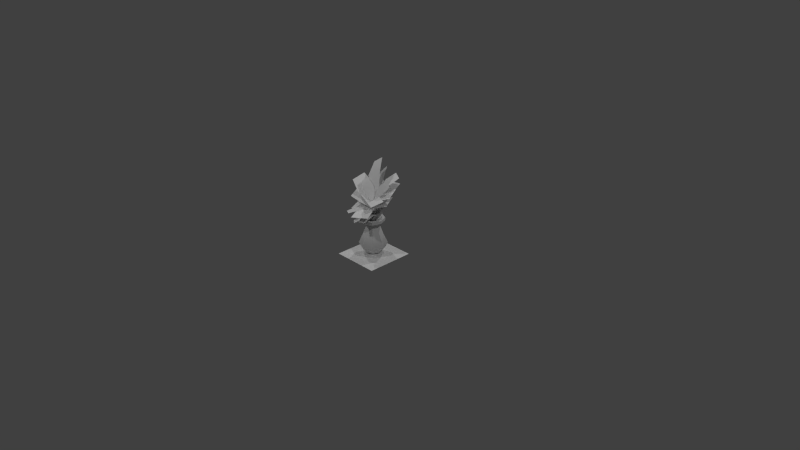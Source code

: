 # Source: planthopes.blend  (saved by Blender 2.70.0; exported with 4.5.12 LTS)
import bpy
from mathutils import Matrix  # noqa: F401  (used for matrix-valued properties, if any)

bpy.ops.wm.read_factory_settings(use_empty=True)
scene = bpy.context.scene
scene.name = 'Scene'

# ---- collections
col_collection_1 = bpy.data.collections.new('Collection 1'); scene.collection.children.link(col_collection_1)

# ---- materials (node trees are filled in below, after node groups)
mat_diffuse_001 = bpy.data.materials.new('DIFFUSE.001')
mat_diffuse_001.alpha_threshold = 0.0
mat_diffuse_001.use_transparent_shadow = False
mat_diffuse_001.specular_color = (0.1, 0.1, 0.1)
mat_diffuse_001.roughness = 0.5
mat_diffuse_001.line_color = (0.0, 0.0, 0.0, 1.0)
mat_diffuse = bpy.data.materials.new('DIFFUSE')
mat_diffuse.alpha_threshold = 0.0
mat_diffuse.use_transparent_shadow = False
mat_diffuse.specular_color = (0.1, 0.1, 0.1)
mat_diffuse.roughness = 0.5
mat_diffuse.line_color = (0.0, 0.0, 0.0, 1.0)

# ---- material node trees

# ---- world
world_world = bpy.data.worlds.new('World'); scene.world = world_world
world_world.color = (0.05088, 0.05088, 0.05088)
world_world.use_sun_shadow = False
world_world.sun_shadow_jitter_overblur = 0.0
world_world.cycles.sampling_method = 'NONE'
world_world.cycles.sample_map_resolution = 256
world_world.light_settings.ao_factor = 1.75

# ---- cameras
cam_camera = bpy.data.cameras.new('Camera')
cam_camera.clip_end = 100.0
cam_camera.lens = 35.0
cam_camera.sensor_width = 32.0
cam_camera.sensor_height = 18.0
cam_camera.ortho_scale = 7.314
cam_camera.dof.focus_distance = 0.0
cam_camera.dof.aperture_fstop = 128.0

# ---- lights
light_lamp_003 = bpy.data.lights.new('Lamp.003', 'POINT')
light_lamp_003.transmission_factor = 0.0
light_lamp_003.cutoff_distance = 30.0
light_lamp_003.energy = 100.0
light_lamp_003.shadow_buffer_clip_start = 1.001
light_lamp_003.shadow_soft_size = 0.1
light_lamp_003.shadow_maximum_resolution = 0.006
light_lamp_003.use_absolute_resolution = True
light_lamp_003.cycles.use_multiple_importance_sampling = False
light_lamp_002 = bpy.data.lights.new('Lamp.002', 'POINT')
light_lamp_002.transmission_factor = 0.0
light_lamp_002.cutoff_distance = 30.0
light_lamp_002.energy = 100.0
light_lamp_002.shadow_buffer_clip_start = 1.001
light_lamp_002.shadow_soft_size = 0.1
light_lamp_002.shadow_maximum_resolution = 0.006
light_lamp_002.use_absolute_resolution = True
light_lamp_002.cycles.use_multiple_importance_sampling = False
light_lamp_001 = bpy.data.lights.new('Lamp.001', 'POINT')
light_lamp_001.transmission_factor = 0.0
light_lamp_001.cutoff_distance = 30.0
light_lamp_001.energy = 100.0
light_lamp_001.shadow_buffer_clip_start = 1.001
light_lamp_001.shadow_soft_size = 0.1
light_lamp_001.shadow_maximum_resolution = 0.006
light_lamp_001.use_absolute_resolution = True
light_lamp_001.cycles.use_multiple_importance_sampling = False
light_lamp = bpy.data.lights.new('Lamp', 'POINT')
light_lamp.transmission_factor = 0.0
light_lamp.cutoff_distance = 30.0
light_lamp.energy = 100.0
light_lamp.shadow_buffer_clip_start = 1.001
light_lamp.shadow_soft_size = 0.1
light_lamp.shadow_maximum_resolution = 0.006
light_lamp.use_absolute_resolution = True
light_lamp.cycles.use_multiple_importance_sampling = False

# ---- meshes
me_s4studio_mesh_1 = bpy.data.meshes.new('s4studio_mesh_1')
me_s4studio_mesh_1.from_pydata([(-0.01355, 0.03949, 0.6872), (-0.0094, 0.03302, 0.6788), (0.08027, 0.01831, 0.7397), (0.04688, 0.02509, 0.7102), (0.08027, 0.01831, 0.7397), (0.04108, 0.03302, 0.726), (0.08027, 0.01831, 0.7397), (0.04663, 0.03754, 0.7153), (0.04138, 0.02057, 0.7209), (-0.002075, 0.03894, 0.6647), (-0.002075, 0.03894, 0.6647), (-0.002442, 0.05536, 0.6714), (-0.01355, 0.03949, 0.6872), (-0.0094, 0.03302, 0.6788), (0.04108, 0.03302, 0.726), (-0.002442, 0.05536, 0.6714), (0.04663, 0.03754, 0.7153), (0.04688, 0.02509, 0.7102), (0.04138, 0.02057, 0.7209), (0.08027, 0.01831, 0.7397), (-0.004029, 0.01148, 0.4148), (-0.002869, 0.03235, 0.4149), (0.01685, 0.03119, 0.4175), (0.01685, 0.03119, 0.4175), (0.01691, 0.01428, 0.4181), (-0.002869, 0.03235, 0.4149), (0.005188, -0.006348, 0.4436), (-0.004029, 0.01148, 0.4148), (0.03247, 0.06672, 0.7736), (0.01691, 0.01428, 0.4181), (0.02783, 0.06189, 0.6249), (0.03247, 0.06672, 0.7736), (0.01495, 0.07709, 0.6231), (0.01416, 0.06263, 0.623), (0.02863, 0.07636, 0.6249), (0.01495, 0.07709, 0.6231), (0.03247, 0.06672, 0.7736), (0.01416, 0.06263, 0.623), (0.03247, 0.06672, 0.7736), (0.02783, 0.06189, 0.6249), (0.02863, 0.07636, 0.6249), (-0.01648, 0.02496, 0.4436), (-0.01648, 0.02496, 0.4436), (0.009339, 0.04883, 0.4436), (0.009339, 0.04883, 0.4436), (0.03101, 0.01752, 0.4436), (0.005188, -0.006348, 0.4436), (-0.009156, 0.08399, 0.8436), (0.03101, 0.01752, 0.4436), (0.01782, 0.03302, 0.6951), (-0.009156, 0.08399, 0.8436), (-0.01819, 0.03791, 0.6951), (-0.001709, 0.01734, 0.6951), (0.001404, 0.05353, 0.6951), (-0.01819, 0.03791, 0.6951), (-0.009156, 0.08399, 0.8436), (-0.001709, 0.01734, 0.6951), (0.03803, 0.0094, 0.5639), (-0.08802, 0.08783, 0.5267), (-0.1243, -0.0001831, 0.5267), (-0.08777, -0.08814, 0.5267), (0.04309, -0.001831, 0.5598), (0.03058, -0.007203, 0.5591), (0.05457, -0.0003052, 0.6222), (0.04309, -0.001831, 0.5598), (0.02899, 0.0141, 0.4292), (0.006775, 0.02155, 0.4333), (0.01318, 0.007325, 0.4282), (-0.08777, -0.08814, 0.5267), (0.08796, -0.08783, 0.5267), (-0.1112, -0.1116, 0.5271), (0.0002442, -0.1575, 0.5271), (0.01318, 0.007325, 0.4282), (0.01782, 0.03302, 0.6951), (0.001404, 0.05353, 0.6951), (-0.009156, 0.08399, 0.8436), (0.03803, 0.0094, 0.5639), (0.05457, -0.0003052, 0.6222), (0.02899, 0.0141, 0.4292), (0.01245, 0.03101, 0.4347), (0.02551, 0.00409, 0.5631), (0.05457, -0.0003052, 0.6222), (0.05457, -0.0003052, 0.6222), (0.03058, -0.007203, 0.5591), (0.0001831, -0.1244, 0.5267), (-0.1574, -0.0002442, 0.5271), (-0.1112, -0.1116, 0.5271), (-0.1243, -0.0001831, 0.5267), (0.006775, 0.02155, 0.4333), (0.01245, 0.03101, 0.4347), (-0.1574, -0.0002442, 0.5271), (0.02551, 0.00409, 0.5631), (-0.1115, 0.1112, 0.5271), (0.1114, -0.1112, 0.5271), (0.0001831, -0.1244, 0.5267), (0.1242, 0.0001831, 0.5267), (0.1574, 0.0002441, 0.5271), (0.1114, -0.1112, 0.5271), (0.08796, -0.08783, 0.5267), (0.1242, 0.0001831, 0.5267), (0.111, 0.1116, 0.5271), (0.08765, 0.08814, 0.5267), (0.1574, 0.0002441, 0.5271), (0.08765, 0.08814, 0.5267), (-0.0003052, 0.1575, 0.5271), (-0.0002442, 0.1244, 0.5267), (0.111, 0.1116, 0.5271), (-0.0003052, 0.1575, 0.5271), (-0.08802, 0.08783, 0.5267), (-0.0002442, 0.1244, 0.5267), (-0.1115, 0.1112, 0.5271), (-0.1271, -0.2872, 0.6356), (0.03681, -0.009156, 0.5999), (-0.2028, -0.2497, 0.6319), (-0.04651, -0.2045, 0.668), (-0.1571, -0.1498, 0.6626), (-0.05609, 0.04547, 0.6042), (0.1165, 0.3714, 0.9087), (0.1215, 0.2053, 0.8082), (-0.1104, 0.1961, 0.7919), (-0.0672, 0.3648, 0.8974), (0.06287, 0.07233, 0.5773), (-0.2246, 0.02674, 0.5685), (-0.2133, -0.06055, 0.5558), (-0.04846, 0.06842, 0.5704), (-0.0007325, -0.0636, 0.4877), (0.09009, 0.1735, 0.742), (-0.003418, 0.04779, 0.5086), (-0.07337, -0.07416, 0.5331), (-0.08979, 0.05323, 0.5516), (0.1633, 0.04413, 0.7225), (0.09809, 0.004395, 0.5726), (-0.08545, 0.2101, 0.7242), (-0.189, 0.1143, 0.6899), (-0.02551, 0.06043, 0.4352), (0.01923, 0.1262, 0.5929), (0.02197, -0.02356, 0.4225), (-0.002014, 0.05176, 0.6755), (0.04566, 0.05304, 0.427), (-0.0973, 0.02606, 0.5457), (0.01459, 0.1155, 0.5766), (-0.02155, -0.009156, 0.4047), (0.228, -0.08094, 0.6938), (0.1234, 0.05994, 0.6099), (0.2505, 0.05542, 0.7049), (0.04071, 0.03009, 0.4936), (0.02619, -0.05848, 0.4864), (0.2387, 0.1297, 0.8429), (0.1063, -0.07758, 0.5992), (0.2811, -0.01691, 0.7735), (0.1093, -0.06513, 0.7007), (0.06812, 0.08277, 0.7685), (0.02551, -0.04352, 0.6304), (0.3031, 0.01471, 0.8733), (0.07941, 0.1194, 0.8679), (0.2586, 0.1687, 0.9461), (-0.00824, 0.08216, 0.7429), (0.02069, -0.01788, 0.6956), (0.08832, 0.3294, 1.062), (0.1197, -0.01984, 0.8021), (0.2146, 0.2622, 1.046), (-0.04547, 0.06928, 0.8031), (0.1607, 0.1244, 0.963), (0.001587, 0.2346, 0.9783), (0.03888, 0.02167, 0.7869), (-0.1942, 0.3267, 0.9952), (-0.002381, 0.2167, 1.033), (-0.07593, 0.3317, 1.108), (-0.3286, -0.07142, 0.7387), (-0.2083, 0.1104, 0.7868), (-0.1615, -0.07728, 0.7173), (-0.01813, 0.08936, 0.6828), (-0.03784, -0.1652, 0.5356), (-0.0625, -0.034, 0.5373), (0.01556, -0.1052, 0.528), (0.1083, -0.3269, 0.6074), (-0.1434, 0.2107, 0.8986), (0.0362, 0.06672, 0.8183), (-0.03552, 0.06366, 0.7499), (-0.1993, 0.3559, 0.9555), (-0.07398, -0.02948, 0.6098), (-0.03876, -0.2088, 0.6958), (0.142, -0.1075, 0.7059), (0.2371, -0.2894, 0.6871), (0.005677, -0.006043, 0.6476), (-0.1752, -0.1637, 0.4798), (-0.1098, -0.2151, 0.4794), (0.08252, 0.01239, 0.5885), (0.19, -0.2866, 0.6172), (0.1697, -0.1618, 0.647), (-0.02588, -0.03095, 0.5852), (-0.2957, 0.2579, 0.9086), (-0.09998, 0.2883, 0.8868), (-0.3678, 0.086, 0.7969), (-0.2244, 0.1592, 0.8121), (0.07093, 0.0517, 0.6184), (0.197, 0.09583, 1.06), (0.2608, 0.05561, 0.9951), (-0.02869, 0.05957, 0.8035), (-0.04145, 0.0174, 0.6758), (0.01703, 0.07679, 0.7041), (0.04944, -0.3946, 0.6759), (0.05054, -0.2206, 0.6326), (-0.1333, -0.09028, 0.5362), (0.1756, 0.009339, 0.886), (0.08411, 0.06818, 0.9753), (0.03095, 0.02191, 0.7431), (-0.207, 0.009339, 0.9542), (-0.1735, 0.0832, 1.001), (0.01294, 0.07502, 0.7867), (-0.1304, -0.03424, 0.8694), (-0.07496, 0.08149, 0.9442), (-0.03052, 0.004517, 0.74), (0.2492, -0.2342, 0.8234), (0.1632, -0.02649, 0.8677), (0.3313, -0.1068, 0.8838), (0.0174, 0.05713, 0.7532), (-0.03595, -0.0257, 0.7139), (-0.3502, 0.06488, 0.6134), (0.08375, -0.1543, 0.7983), (-0.3836, 0.0152, 0.9213), (-0.1847, 0.06238, 0.6849), (-0.1602, -0.123, 0.6191), (-0.3327, -0.06812, 0.5661), (-0.02063, 0.04718, 0.6338), (-0.3588, 0.1904, 0.9738), (-0.007874, -0.04981, 0.5993), (-0.1994, 0.1877, 0.8995), (0.01312, 0.07007, 0.7165), (-0.001892, -0.03614, 0.6847), (-0.2329, -0.0354, 0.8273), (-0.1105, 0.2811, 1.228), (-0.003296, 0.145, 1.118), (-0.2039, 0.1256, 1.001), (-0.2462, 0.2688, 1.137), (-0.09479, 0.09461, 4.136e-09), (0.1338, 0.0002442, 1.067e-11), (-0.1338, -0.0002442, -1.067e-11), (-0.05506, 0.05286, 0.7818), (0.047, 0.06037, 0.7959), (0.0, 0.0, 0.0), (0.1242, 0.0001831, 0.5267), (0.0, -1.912e-08, 0.4375), (-0.1243, -0.0001831, 0.5267), (-0.0002442, 0.1339, 5.854e-09), (0.09449, 0.09003, 3.935e-09), (-0.08802, 0.08783, 0.5267), (-0.0002442, 0.1244, 0.5267), (0.08765, 0.08814, 0.5267), (0.1574, 0.0002441, 0.5271), (0.111, 0.1116, 0.5271), (0.1102, 0.1108, 0.4872), (0.1562, 0.0002441, 0.4872), (-0.1115, 0.1112, 0.5271), (-0.1107, 0.1104, 0.4872), (-0.1574, -0.0002442, 0.5271), (-0.0003052, 0.1575, 0.5271), (-0.1115, 0.1112, 0.5271), (-0.1563, -0.0002442, 0.4872), (-0.1107, 0.1104, 0.4872), (0.111, 0.1116, 0.5271), (0.1102, 0.1108, 0.4872), (-0.0003052, 0.1563, 0.4872), (0.1102, 0.1108, 0.4872), (-0.0003052, 0.1575, 0.5271), (0.1562, 0.0002441, 0.4872), (0.08265, 0.0001221, 0.4441), (0.05835, 0.05866, 0.4441), (-0.1563, -0.0002442, 0.4872), (-0.05854, 0.05848, 0.4441), (-0.1107, 0.1104, 0.4872), (-0.07917, -0.0001221, 0.4441), (-0.1107, 0.1104, 0.4872), (-0.05854, 0.05848, 0.4441), (0.1102, 0.1108, 0.4872), (-0.0001221, 0.08277, 0.4441), (-0.0003052, 0.1563, 0.4872), (0.05835, 0.05866, 0.4441), (0.08265, 0.0001221, 0.4441), (0.05835, 0.05866, 0.4441), (-0.0001221, 0.08277, 0.4441), (-0.05854, 0.05848, 0.4441), (0.05835, 0.05866, 0.4441), (-0.05854, 0.05848, 0.4441), (-0.07917, -0.0001221, 0.4441), (0.08973, 0.09015, 0.304), (0.1318, 0.1324, 0.1745), (0.1867, 0.0003052, 0.1745), (0.1271, 0.0002441, 0.304), (-0.1306, -0.0002442, 0.304), (-0.09003, 0.08985, 0.304), (-0.09003, 0.08985, 0.304), (-0.1867, -0.0003052, 0.1745), (-0.1323, 0.1319, 0.1745), (-0.1323, 0.1319, 0.1745), (-0.0003052, 0.1868, 0.1745), (-0.0002442, 0.1272, 0.304), (0.08973, 0.09015, 0.304), (0.1318, 0.1324, 0.1745), (0.068, 0.06836, 0.05091), (-0.0003052, 0.1868, 0.1745), (0.1096, 0.1102, 0.1127), (0.09632, 0.0001831, 0.05091), (0.1553, 0.0002442, 0.1127), (-0.11, 0.1097, 0.1127), (-0.09632, -0.0001831, 0.05091), (-0.1553, -0.0002442, 0.1127), (-0.06824, 0.06812, 0.05091), (-0.11, 0.1097, 0.1127), (-0.0002442, 0.1555, 0.1127), (-0.0001831, 0.09644, 0.05091), (-0.0002442, 0.1555, 0.1127), (-0.06824, 0.06812, 0.05091), (0.1096, 0.1102, 0.1127), (-0.0001831, 0.09644, 0.05091), (0.068, 0.06836, 0.05091), (0.09632, 0.0001831, 0.05091), (0.09455, 0.09498, 0.04737), (0.068, 0.06836, 0.05091), (0.1339, 0.0002442, 0.04737), (-0.06824, 0.06812, 0.05091), (-0.09632, -0.0001831, 0.05091), (-0.06824, 0.06812, 0.05091), (-0.09485, 0.09467, 0.04737), (-0.1339, -0.0002442, 0.04737), (-0.0001831, 0.09644, 0.05091), (-0.0002442, 0.134, 0.04737), (-0.09485, 0.09467, 0.04737), (-0.0002442, 0.134, 0.04737), (0.068, 0.06836, 0.05091), (-0.0001831, 0.09644, 0.05091), (0.09455, 0.09498, 0.04737), (0.1339, 0.0002442, 0.04737), (0.09455, 0.09498, 0.04737), (-0.09485, 0.09467, 0.04737), (-0.1339, -0.0002442, 0.04737), (0.1338, 0.0002442, 1.067e-11), (-0.1338, -0.0002442, -1.067e-11), (-0.09485, 0.09467, 0.04737), (-0.09479, 0.09461, 4.136e-09), (-0.0002442, 0.1339, 5.854e-09), (-0.09479, 0.09461, 4.136e-09), (-0.0002442, 0.134, 0.04737), (-0.0002442, 0.134, 0.04737), (-0.0002442, 0.1339, 5.854e-09), (0.09455, 0.09498, 0.04737), (-0.1338, -0.0002442, -1.067e-11), (0.1338, 0.0002442, 1.067e-11), (0.09449, 0.09003, 3.935e-09), (-0.09449, -0.09492, -4.149e-09), (0.0, 0.0, 0.0), (0.09479, -0.08973, -3.922e-09), (-0.1243, -0.0001831, 0.5267), (0.1242, 0.0001831, 0.5267), (0.0002442, -0.1339, -5.854e-09), (-0.08777, -0.08814, 0.5267), (0.0001831, -0.1244, 0.5267), (0.0, -1.912e-08, 0.4375), (0.1574, 0.0002441, 0.5271), (0.1114, -0.1112, 0.5271), (0.08796, -0.08783, 0.5267), (0.1562, 0.0002441, 0.4872), (0.1106, -0.1104, 0.4872), (-0.1112, -0.1116, 0.5271), (-0.1103, -0.1108, 0.4872), (-0.1563, -0.0002442, 0.4872), (-0.1574, -0.0002442, 0.5271), (-0.1112, -0.1116, 0.5271), (0.0002442, -0.1575, 0.5271), (0.0002442, -0.1563, 0.4872), (-0.1103, -0.1108, 0.4872), (0.1106, -0.1104, 0.4872), (0.1114, -0.1112, 0.5271), (0.0002442, -0.1563, 0.4872), (0.05854, -0.05848, 0.4441), (0.1562, 0.0002441, 0.4872), (0.1106, -0.1104, 0.4872), (0.08265, 0.0001221, 0.4441), (-0.05835, -0.05866, 0.4441), (-0.1563, -0.0002442, 0.4872), (-0.07917, -0.0001221, 0.4441), (-0.1103, -0.1108, 0.4872), (-0.05835, -0.05866, 0.4441), (0.0002442, -0.1563, 0.4872), (-0.1103, -0.1108, 0.4872), (0.0002442, -0.1563, 0.4872), (0.1106, -0.1104, 0.4872), (0.05854, -0.05848, 0.4441), (0.0001221, -0.08277, 0.4441), (-0.07917, -0.0001221, 0.4441), (0.08265, 0.0001221, 0.4441), (0.05854, -0.05848, 0.4441), (0.05854, -0.05848, 0.4441), (-0.05835, -0.05866, 0.4441), (-0.05835, -0.05866, 0.4441), (0.0001221, -0.08277, 0.4441), (0.06824, -0.06812, 0.05091), (0.11, -0.1097, 0.1127), (0.1553, 0.0002442, 0.1127), (0.09632, 0.0001831, 0.05091), (0.0001831, -0.09644, 0.05091), (0.0002442, -0.1555, 0.1127), (0.11, -0.1097, 0.1127), (0.06824, -0.06812, 0.05091), (-0.1553, -0.0002442, 0.1127), (0.09003, -0.08985, 0.304), (-0.068, -0.06836, 0.05091), (-0.08973, -0.09015, 0.304), (0.0003052, -0.1868, 0.1745), (-0.1318, -0.1324, 0.1745), (0.1867, 0.0003052, 0.1745), (-0.1867, -0.0003052, 0.1745), (0.1271, 0.0002441, 0.304), (-0.1096, -0.1102, 0.1127), (0.0001831, -0.09644, 0.05091), (-0.068, -0.06836, 0.05091), (-0.09632, -0.0001831, 0.05091), (0.0002442, -0.1555, 0.1127), (0.1323, -0.1319, 0.1745), (-0.1096, -0.1102, 0.1127), (-0.1318, -0.1324, 0.1745), (-0.1306, -0.0002442, 0.304), (0.0002442, -0.1272, 0.304), (0.0002442, -0.1272, 0.304), (-0.09632, -0.0001831, 0.05091), (0.1339, 0.0002442, 0.04737), (0.09632, 0.0001831, 0.05091), (0.0001831, -0.09644, 0.05091), (0.0002442, -0.134, 0.04737), (0.09485, -0.09467, 0.04737), (-0.068, -0.06836, 0.05091), (0.0001831, -0.09644, 0.05091), (-0.09455, -0.09498, 0.04737), (0.1323, -0.1319, 0.1745), (0.09003, -0.08985, 0.304), (0.0003052, -0.1868, 0.1745), (0.09485, -0.09467, 0.04737), (0.06824, -0.06812, 0.05091), (-0.068, -0.06836, 0.05091), (-0.1339, -0.0002442, 0.04737), (0.0002442, -0.134, 0.04737), (-0.09455, -0.09498, 0.04737), (0.09485, -0.09467, 0.04737), (0.06824, -0.06812, 0.05091), (-0.09449, -0.09492, -4.149e-09), (-0.09455, -0.09498, 0.04737), (-0.09449, -0.09492, -4.149e-09), (0.03003, -0.1732, 0.6557), (-0.06098, -0.06629, 0.5738), (0.06928, -0.0318, 0.4409), (0.0002442, -0.1339, -5.854e-09), (0.09479, -0.08973, -3.922e-09), (0.0002442, -0.134, 0.04737), (-0.1339, -0.0002442, 0.04737), (0.1338, 0.0002442, 1.067e-11), (0.1339, 0.0002442, 0.04737), (-0.09455, -0.09498, 0.04737), (-0.1338, -0.0002442, -1.067e-11), (0.0002442, -0.1339, -5.854e-09), (0.0002442, -0.134, 0.04737), (-0.05597, -0.1708, 0.6574), (0.09485, -0.09467, 0.04737), (-0.03937, -0.01679, 0.4411), (0.06452, -0.06983, 0.5714), (0.002381, 0.01788, 0.5688), (-0.06214, -0.002625, 0.5923), (0.002381, 0.01788, 0.5688), (-0.06586, 0.003784, 0.5808), (-0.1035, -0.02472, 0.5931), (-0.1035, -0.02472, 0.5931), (-0.06305, -0.008057, 0.5733), (-0.05927, -0.01447, 0.5848), (-0.06586, 0.003784, 0.5808), (-0.003784, 0.02106, 0.5428), (-0.007508, 0.03668, 0.5527), (-0.003784, 0.02106, 0.5428), (0.00116, 0.01264, 0.5578), (0.00116, 0.01264, 0.5578), (-0.1035, -0.02472, 0.5931), (-0.007508, 0.03668, 0.5527), (-0.06305, -0.008057, 0.5733), (-0.1035, -0.02472, 0.5931), (-0.06214, -0.002625, 0.5923), (-0.05927, -0.01447, 0.5848)], [], [(3, 10, 11), (3, 11, 16), (3, 16, 4), (17, 13, 9), (17, 8, 13), (17, 6, 8), (18, 12, 1), (18, 5, 12), (18, 19, 5), (0, 7, 15), (0, 14, 7), (14, 2, 7), (21, 20, 37), (21, 37, 35), (35, 37, 36), (32, 22, 25), (32, 34, 22), (32, 31, 34), (23, 39, 24), (23, 40, 39), (40, 38, 39), (29, 33, 27), (29, 30, 33), (30, 28, 33), (41, 26, 56), (41, 56, 54), (54, 56, 55), (51, 44, 42), (51, 53, 44), (51, 50, 53), (43, 73, 45), (43, 74, 73), (74, 75, 73), (48, 52, 46), (48, 49, 52), (49, 47, 52), (83, 72, 65), (83, 65, 64), (83, 64, 82), (62, 66, 67), (62, 91, 66), (62, 63, 91), (80, 89, 88), (80, 57, 89), (80, 81, 57), (79, 61, 78), (79, 76, 61), (76, 77, 61), (90, 59, 58), (90, 58, 92), (86, 60, 87), (86, 87, 85), (71, 84, 68), (71, 68, 70), (93, 69, 94), (93, 94, 71), (96, 95, 98), (96, 98, 97), (100, 101, 99), (100, 99, 102), (104, 105, 103), (104, 103, 106), (108, 109, 107), (108, 107, 110), (115, 113, 111), (115, 111, 114), (115, 114, 112), (115, 112, 116), (118, 117, 120), (118, 120, 119), (121, 118, 119), (121, 119, 124), (129, 122, 123), (129, 123, 128), (127, 129, 128), (127, 128, 125), (130, 126, 135), (130, 135, 131), (131, 135, 134), (131, 134, 136), (133, 132, 140), (133, 140, 139), (139, 140, 138), (139, 138, 141), (142, 144, 143), (142, 143, 148), (148, 143, 145), (148, 145, 146), (149, 147, 151), (149, 151, 150), (150, 151, 137), (150, 137, 152), (153, 155, 154), (153, 154, 159), (159, 154, 156), (159, 156, 157), (160, 158, 163), (160, 163, 162), (162, 163, 161), (162, 161, 164), (166, 167, 165), (166, 165, 176), (177, 166, 176), (177, 176, 178), (192, 179, 191), (192, 191, 194), (200, 192, 194), (200, 194, 199), (169, 193, 168), (169, 168, 170), (171, 169, 170), (171, 170, 184), (203, 185, 186), (203, 186, 172), (173, 203, 172), (173, 172, 174), (202, 175, 188), (202, 188, 189), (202, 189, 187), (202, 187, 190), (181, 201, 183), (181, 183, 182), (180, 181, 182), (180, 182, 195), (197, 196, 205), (197, 205, 204), (204, 205, 198), (204, 198, 206), (211, 208, 207), (211, 207, 210), (209, 211, 210), (209, 210, 212), (213, 215, 214), (213, 214, 219), (219, 214, 216), (219, 216, 217), (221, 218, 223), (221, 223, 222), (224, 221, 222), (224, 222, 226), (227, 225, 220), (227, 220, 230), (228, 227, 230), (228, 230, 229), (232, 231, 234), (232, 234, 233), (239, 232, 233), (239, 233, 238), (236, 240, 245), (245, 240, 244), (244, 240, 235), (235, 240, 237), (248, 242, 241), (247, 242, 248), (246, 242, 247), (243, 242, 246), (250, 249, 252), (250, 252, 251), (255, 253, 254), (255, 254, 258), (257, 256, 262), (257, 262, 259), (264, 260, 261), (264, 261, 262), (267, 263, 265), (267, 265, 266), (268, 270, 269), (268, 269, 271), (273, 272, 276), (273, 276, 275), (275, 276, 274), (275, 274, 277), (285, 279, 278), (285, 278, 288), (286, 285, 288), (286, 288, 287), (303, 286, 287), (303, 301, 286), (302, 301, 303), (302, 299, 301), (290, 281, 280), (290, 280, 296), (293, 290, 296), (293, 296, 295), (308, 293, 295), (308, 295, 309), (312, 308, 309), (312, 309, 310), (296, 280, 282), (296, 282, 297), (300, 296, 297), (300, 297, 298), (311, 300, 298), (311, 298, 313), (314, 311, 313), (314, 313, 315), (284, 283, 291), (284, 291, 289), (292, 289, 291), (292, 291, 294), (306, 292, 294), (306, 294, 304), (305, 306, 304), (305, 304, 307), (317, 318, 316), (317, 316, 319), (324, 321, 320), (324, 320, 323), (327, 322, 325), (327, 325, 326), (328, 330, 329), (328, 329, 331), (348, 333, 332), (348, 332, 336), (337, 335, 334), (337, 334, 339), (341, 338, 342), (341, 342, 340), (344, 343, 345), (344, 345, 348), (350, 347, 351), (350, 351, 354), (350, 354, 349), (350, 349, 346), (357, 360, 353), (357, 356, 360), (357, 355, 356), (357, 352, 355), (361, 358, 359), (361, 359, 362), (364, 363, 366), (364, 366, 365), (369, 368, 367), (369, 367, 370), (371, 372, 368), (371, 368, 373), (375, 376, 374), (375, 374, 377), (379, 380, 378), (379, 378, 381), (383, 384, 382), (383, 382, 388), (386, 385, 388), (386, 388, 387), (390, 392, 405), (390, 405, 412), (412, 405, 418), (412, 418, 410), (418, 398, 410), (418, 397, 398), (397, 399, 398), (397, 396, 399), (391, 395, 422), (391, 422, 434), (434, 422, 435), (434, 435, 433), (435, 402, 433), (435, 401, 402), (401, 403, 402), (401, 400, 403), (395, 393, 407), (395, 407, 423), (423, 407, 409), (423, 409, 408), (409, 417, 408), (409, 413, 417), (413, 414, 417), (413, 415, 414), (389, 407, 394), (389, 421, 407), (407, 421, 411), (407, 411, 420), (411, 419, 420), (411, 404, 419), (404, 406, 419), (404, 416, 406), (426, 437, 436), (426, 436, 425), (438, 424, 439), (438, 439, 432), (431, 430, 441), (431, 441, 440), (443, 427, 428), (443, 428, 442), (455, 429, 451), (455, 451, 454), (456, 453, 457), (456, 457, 446), (459, 445, 444), (459, 444, 458), (461, 452, 450), (461, 450, 451), (448, 460, 447), (448, 447, 463), (462, 448, 463), (462, 463, 449), (474, 475, 480), (474, 480, 467), (467, 480, 469), (470, 473, 477), (470, 477, 471), (481, 470, 471), (483, 476, 466), (483, 466, 482), (468, 483, 482), (472, 464, 479), (472, 465, 464), (478, 465, 472)])
me_s4studio_mesh_1.polygons.foreach_set('use_smooth', [True] * 308)
_uv = me_s4studio_mesh_1.uv_layers.new(name='uv_0')
_uv.uv.foreach_set('vector', [0.6028, 0.7795, 0.6265, 0.5336, 0.5918, 0.5318, 0.6028, 0.7795, 0.5918, 0.5318, 0.5707, 0.7771, 0.6028, 0.7795, 0.5707, 0.7771, 0.5483, 0.9794, 0.6028, 0.7795, 0.5918, 0.5318, 0.6265, 0.5336, 0.6028, 0.7795, 0.5707, 0.7771, 0.5918, 0.5318, 0.6028, 0.7795, 0.5483, 0.9794, 0.5707, 0.7771, 0.5707, 0.7771, 0.5434, 0.5394, 0.5918, 0.5318, 0.5707, 0.7771, 0.5411, 0.7852, 0.5434, 0.5394, 0.5707, 0.7771, 0.5483, 0.9794, 0.5411, 0.7852, 0.5434, 0.5394, 0.5707, 0.7771, 0.5918, 0.5318, 0.5434, 0.5394, 0.5411, 0.7852, 0.5707, 0.7771, 0.5411, 0.7852, 0.5483, 0.9794, 0.5707, 0.7771, 0.5592, 0.3147, 0.6018, 0.3045, 0.5672, 0.7951, 0.5592, 0.3147, 0.5672, 0.7951, 0.5346, 0.7994, 0.5346, 0.7994, 0.5672, 0.7951, 0.5461, 0.985, 0.5346, 0.7994, 0.6018, 0.3045, 0.5592, 0.3147, 0.5346, 0.7994, 0.5672, 0.7951, 0.6018, 0.3045, 0.5346, 0.7994, 0.5461, 0.985, 0.5672, 0.7951, 0.6018, 0.3045, 0.5976, 0.803, 0.6478, 0.3199, 0.6018, 0.3045, 0.5672, 0.7951, 0.5976, 0.803, 0.5672, 0.7951, 0.5461, 0.985, 0.5976, 0.803, 0.6478, 0.3199, 0.5672, 0.7951, 0.6018, 0.3045, 0.6478, 0.3199, 0.5976, 0.803, 0.5672, 0.7951, 0.5976, 0.803, 0.5461, 0.985, 0.5672, 0.7951, 0.5605, 0.3115, 0.6014, 0.3068, 0.5738, 0.7256, 0.5605, 0.3115, 0.5738, 0.7256, 0.5328, 0.7352, 0.5328, 0.7352, 0.5738, 0.7256, 0.547, 0.989, 0.5328, 0.7352, 0.6014, 0.3068, 0.5605, 0.3115, 0.5328, 0.7352, 0.5738, 0.7256, 0.6014, 0.3068, 0.5328, 0.7352, 0.547, 0.989, 0.5738, 0.7256, 0.6014, 0.3068, 0.6082, 0.729, 0.6496, 0.3117, 0.6014, 0.3068, 0.5738, 0.7256, 0.6082, 0.729, 0.5738, 0.7256, 0.547, 0.989, 0.6082, 0.729, 0.6496, 0.3117, 0.5738, 0.7256, 0.6014, 0.3068, 0.6496, 0.3117, 0.6082, 0.729, 0.5738, 0.7256, 0.6082, 0.729, 0.547, 0.989, 0.5738, 0.7256, 0.6124, 0.7164, 0.6361, 0.31, 0.5852, 0.3147, 0.6124, 0.7164, 0.5852, 0.3147, 0.5791, 0.7234, 0.6124, 0.7164, 0.5791, 0.7234, 0.5498, 0.9833, 0.6124, 0.7164, 0.5852, 0.3147, 0.6361, 0.31, 0.6124, 0.7164, 0.5791, 0.7234, 0.5852, 0.3147, 0.6124, 0.7164, 0.5498, 0.9833, 0.5791, 0.7234, 0.5791, 0.7234, 0.5621, 0.3171, 0.5852, 0.3147, 0.5791, 0.7234, 0.5324, 0.7349, 0.5621, 0.3171, 0.5791, 0.7234, 0.5498, 0.9833, 0.5324, 0.7349, 0.5621, 0.3171, 0.5791, 0.7234, 0.5852, 0.3147, 0.5621, 0.3171, 0.5324, 0.7349, 0.5791, 0.7234, 0.5324, 0.7349, 0.5498, 0.9833, 0.5791, 0.7234, 0.4807, 0.9476, 0.4793, 0.9833, 0.3766, 0.9833, 0.4807, 0.9476, 0.3766, 0.9833, 0.3741, 0.9476, 0.3741, 0.9476, 0.3766, 0.9833, 0.4793, 0.9833, 0.3741, 0.9476, 0.4793, 0.9833, 0.4807, 0.9476, 0.2698, 0.9476, 0.2698, 0.9833, 0.3766, 0.9833, 0.2698, 0.9476, 0.3766, 0.9833, 0.3741, 0.9476, 0.1675, 0.9476, 0.1655, 0.9833, 0.2698, 0.9833, 0.1675, 0.9476, 0.2698, 0.9833, 0.2698, 0.9476, 0.06271, 0.9476, 0.06399, 0.9833, 0.1655, 0.9833, 0.06271, 0.9476, 0.1655, 0.9833, 0.1675, 0.9476, 0.1675, 0.9476, 0.1655, 0.9833, 0.06399, 0.9833, 0.1675, 0.9476, 0.06399, 0.9833, 0.06271, 0.9476, 0.2698, 0.9476, 0.2698, 0.9833, 0.1655, 0.9833, 0.2698, 0.9476, 0.1655, 0.9833, 0.1675, 0.9476, 0.3766, 0.9833, 0.2698, 0.9833, 0.2698, 0.9476, 0.3766, 0.9833, 0.2698, 0.9476, 0.3741, 0.9476, 0.555, 0.001818, 0.8309, 0.02545, 0.8268, 0.198, 0.555, 0.001818, 0.8268, 0.198, 0.549, 0.276, 0.555, 0.001818, 0.549, 0.276, 0.04286, 0.2837, 0.555, 0.001818, 0.04286, 0.2837, 0.03724, 0.02286, 0.6446, 0.708, 0.7053, 0.9673, 0.9157, 0.9649, 0.6446, 0.708, 0.9157, 0.9649, 0.9882, 0.7015, 0.7666, 0.2636, 0.6446, 0.708, 0.9882, 0.7015, 0.7666, 0.2636, 0.9882, 0.7015, 0.9316, 0.2621, 0.6396, 0.5939, 0.6753, 0.9739, 0.911, 0.9603, 0.6396, 0.5939, 0.911, 0.9603, 0.9834, 0.574, 0.686, 0.3314, 0.6396, 0.5939, 0.9834, 0.574, 0.686, 0.3314, 0.9834, 0.574, 0.9866, 0.3359, 0.9358, 0.9748, 0.6335, 0.9838, 0.6751, 0.6399, 0.9358, 0.9748, 0.6751, 0.6399, 0.9695, 0.6371, 0.9695, 0.6371, 0.6751, 0.6399, 0.7769, 0.2986, 0.9695, 0.6371, 0.7769, 0.2986, 0.9733, 0.2928, 0.9358, 0.9748, 0.6335, 0.9838, 0.6751, 0.6399, 0.9358, 0.9748, 0.6751, 0.6399, 0.9795, 0.6313, 0.9795, 0.6313, 0.6751, 0.6399, 0.7769, 0.2986, 0.9795, 0.6313, 0.7769, 0.2986, 0.9733, 0.2928, 0.9407, 0.9701, 0.6991, 0.9816, 0.6701, 0.6279, 0.9407, 0.9701, 0.6701, 0.6279, 0.981, 0.6255, 0.981, 0.6255, 0.6701, 0.6279, 0.7754, 0.3183, 0.981, 0.6255, 0.7754, 0.3183, 0.9772, 0.3108, 0.9446, 0.9502, 0.6286, 0.9785, 0.6506, 0.6159, 0.9446, 0.9502, 0.6506, 0.6159, 0.9792, 0.5981, 0.9792, 0.5981, 0.6506, 0.6159, 0.777, 0.3003, 0.9792, 0.5981, 0.777, 0.3003, 0.9823, 0.2819, 0.9481, 0.9649, 0.6274, 0.9869, 0.6574, 0.6199, 0.9481, 0.9649, 0.6574, 0.6199, 0.9474, 0.6001, 0.9474, 0.6001, 0.6574, 0.6199, 0.7913, 0.2988, 0.9474, 0.6001, 0.7913, 0.2988, 0.987, 0.2871, 0.676, 0.9645, 0.9788, 0.9442, 0.9855, 0.679, 0.676, 0.9645, 0.9855, 0.679, 0.6829, 0.6815, 0.6829, 0.6815, 0.9855, 0.679, 0.9471, 0.2711, 0.6829, 0.6815, 0.9471, 0.2711, 0.7771, 0.274, 0.6255, 0.7052, 0.7043, 0.9723, 0.9237, 0.9495, 0.6255, 0.7052, 0.9237, 0.9495, 0.9593, 0.678, 0.7746, 0.2899, 0.6255, 0.7052, 0.9593, 0.678, 0.7746, 0.2899, 0.9593, 0.678, 0.9444, 0.2761, 0.626, 0.7263, 0.6492, 0.9845, 0.9199, 0.9566, 0.626, 0.7263, 0.9199, 0.9566, 0.9849, 0.6741, 0.7816, 0.2637, 0.626, 0.7263, 0.9849, 0.6741, 0.7816, 0.2637, 0.9849, 0.6741, 0.9457, 0.2468, 0.6308, 0.7023, 0.6517, 0.9908, 0.955, 0.9352, 0.6308, 0.7023, 0.955, 0.9352, 0.9922, 0.6361, 0.7397, 0.3284, 0.6308, 0.7023, 0.9922, 0.6361, 0.7397, 0.3284, 0.9922, 0.6361, 0.9235, 0.2948, 0.6715, 0.6215, 0.7727, 0.9923, 0.951, 0.9789, 0.6715, 0.6215, 0.951, 0.9789, 0.9791, 0.5566, 0.6776, 0.3781, 0.6715, 0.6215, 0.9791, 0.5566, 0.6776, 0.3781, 0.9791, 0.5566, 0.9496, 0.3412, 0.4956, 0.004097, 0.8318, 0.02398, 0.8306, 0.1948, 0.4956, 0.004097, 0.8306, 0.1948, 0.4938, 0.282, 0.4956, 0.004097, 0.4938, 0.282, 0.04757, 0.2813, 0.4956, 0.004097, 0.04757, 0.2813, 0.03555, 0.01746, 0.6494, 0.6682, 0.6322, 0.9846, 0.9584, 0.958, 0.6494, 0.6682, 0.9584, 0.958, 0.9687, 0.6515, 0.7176, 0.3409, 0.6494, 0.6682, 0.9687, 0.6515, 0.7176, 0.3409, 0.9687, 0.6515, 0.974, 0.3277, 0.8822, 0.9804, 0.6652, 0.9781, 0.6696, 0.6312, 0.8822, 0.9804, 0.6696, 0.6312, 0.9737, 0.6447, 0.9737, 0.6447, 0.6696, 0.6312, 0.7608, 0.2555, 0.9737, 0.6447, 0.7608, 0.2555, 0.9734, 0.2635, 0.6281, 0.6944, 0.6604, 0.9704, 0.8694, 0.9545, 0.6281, 0.6944, 0.8694, 0.9545, 0.9888, 0.6725, 0.7323, 0.2534, 0.6281, 0.6944, 0.9888, 0.6725, 0.7323, 0.2534, 0.9888, 0.6725, 0.9604, 0.2507, 0.8972, 0.9871, 0.5984, 0.9978, 0.6772, 0.6442, 0.8972, 0.9871, 0.6772, 0.6442, 0.9761, 0.6365, 0.9761, 0.6365, 0.6772, 0.6442, 0.7768, 0.2707, 0.9761, 0.6365, 0.7768, 0.2707, 0.981, 0.2637, 0.9859, 0.6506, 0.9226, 0.9698, 0.6706, 0.9213, 0.9859, 0.6506, 0.6706, 0.9213, 0.6348, 0.5831, 0.9343, 0.3384, 0.9859, 0.6506, 0.6348, 0.5831, 0.9343, 0.3384, 0.6348, 0.5831, 0.7505, 0.3031, 0.6425, 0.713, 0.6329, 0.9822, 0.8977, 0.9628, 0.6425, 0.713, 0.8977, 0.9628, 0.9816, 0.6857, 0.7914, 0.3004, 0.6425, 0.713, 0.9816, 0.6857, 0.7914, 0.3004, 0.9816, 0.6857, 0.952, 0.2867, 0.5164, 0.2806, 0.8304, 0.1987, 0.8449, 0.02601, 0.5164, 0.2806, 0.8449, 0.02601, 0.4918, 0.004784, 0.02366, 0.2385, 0.5164, 0.2806, 0.4918, 0.004784, 0.02366, 0.2385, 0.4918, 0.004784, 0.01395, 0.05351, 0.02251, 0.8882, 0.01954, 0.8277, 0.0639, 0.8672, 0.0639, 0.8672, 0.01954, 0.8277, 0.0805, 0.823, 0.0805, 0.823, 0.01954, 0.8277, 0.05953, 0.7816, 0.05953, 0.7816, 0.01954, 0.8277, 0.01545, 0.7672, 0.9065, 0.05473, 0.9644, 0.1213, 0.9703, 0.03384, 0.8762, 0.1146, 0.9644, 0.1213, 0.9065, 0.05473, 0.9003, 0.1786, 0.9644, 0.1213, 0.8762, 0.1146, 0.9601, 0.2089, 0.9644, 0.1213, 0.9003, 0.1786, 0.1675, 0.9476, 0.06271, 0.9476, 0.0614, 0.9118, 0.1675, 0.9476, 0.0614, 0.9118, 0.1696, 0.9118, 0.4807, 0.9476, 0.3741, 0.9476, 0.3717, 0.9118, 0.4807, 0.9476, 0.3717, 0.9118, 0.4821, 0.9118, 0.3741, 0.9476, 0.2698, 0.9476, 0.2698, 0.9118, 0.3741, 0.9476, 0.2698, 0.9118, 0.3717, 0.9118, 0.2698, 0.9476, 0.1675, 0.9476, 0.1696, 0.9118, 0.2698, 0.9476, 0.1696, 0.9118, 0.2698, 0.9118, 0.1957, 0.8462, 0.1696, 0.9118, 0.0614, 0.9118, 0.1957, 0.8462, 0.0614, 0.9118, 0.1256, 0.8462, 0.4821, 0.9118, 0.3717, 0.9118, 0.349, 0.8462, 0.4821, 0.9118, 0.349, 0.8462, 0.418, 0.8462, 0.349, 0.8462, 0.3717, 0.9118, 0.2698, 0.9118, 0.349, 0.8462, 0.2698, 0.9118, 0.2698, 0.8462, 0.2698, 0.8462, 0.2698, 0.9118, 0.1696, 0.9118, 0.2698, 0.8462, 0.1696, 0.9118, 0.1957, 0.8462, 0.17, 0.7096, 0.1957, 0.8462, 0.1256, 0.8462, 0.17, 0.7096, 0.1256, 0.8462, 0.06767, 0.7096, 0.1515, 0.5459, 0.17, 0.7096, 0.06767, 0.7096, 0.1515, 0.5459, 0.06767, 0.7096, 0.01829, 0.5459, 0.05107, 0.4681, 0.1515, 0.5459, 0.01829, 0.5459, 0.05107, 0.4681, 0.1618, 0.4681, 0.1515, 0.5459, 0.08381, 0.3903, 0.1618, 0.4681, 0.05107, 0.4681, 0.08381, 0.3903, 0.1721, 0.3903, 0.1618, 0.4681, 0.3736, 0.7096, 0.349, 0.8462, 0.2698, 0.8462, 0.3736, 0.7096, 0.2698, 0.8462, 0.2698, 0.7096, 0.3894, 0.5459, 0.3736, 0.7096, 0.2698, 0.7096, 0.3894, 0.5459, 0.2698, 0.7096, 0.2698, 0.5459, 0.3782, 0.4681, 0.3894, 0.5459, 0.2698, 0.5459, 0.3782, 0.4681, 0.2698, 0.5459, 0.2698, 0.4681, 0.3671, 0.3903, 0.3782, 0.4681, 0.2698, 0.4681, 0.3671, 0.3903, 0.2698, 0.4681, 0.2698, 0.3903, 0.2698, 0.7096, 0.2698, 0.8462, 0.1957, 0.8462, 0.2698, 0.7096, 0.1957, 0.8462, 0.17, 0.7096, 0.2698, 0.5459, 0.2698, 0.7096, 0.17, 0.7096, 0.2698, 0.5459, 0.17, 0.7096, 0.1515, 0.5459, 0.2698, 0.4681, 0.2698, 0.5459, 0.1515, 0.5459, 0.2698, 0.4681, 0.1515, 0.5459, 0.1618, 0.4681, 0.2698, 0.3903, 0.2698, 0.4681, 0.1618, 0.4681, 0.2698, 0.3903, 0.1618, 0.4681, 0.1721, 0.3903, 0.418, 0.8462, 0.349, 0.8462, 0.3736, 0.7096, 0.418, 0.8462, 0.3736, 0.7096, 0.4732, 0.7096, 0.5231, 0.5459, 0.4732, 0.7096, 0.3736, 0.7096, 0.5231, 0.5459, 0.3736, 0.7096, 0.3894, 0.5459, 0.4892, 0.4681, 0.5231, 0.5459, 0.3894, 0.5459, 0.4892, 0.4681, 0.3894, 0.5459, 0.3782, 0.4681, 0.4552, 0.3903, 0.4892, 0.4681, 0.3782, 0.4681, 0.4552, 0.3903, 0.3782, 0.4681, 0.3671, 0.3903, 0.1722, 0.3639, 0.1721, 0.3903, 0.08381, 0.3903, 0.1722, 0.3639, 0.08381, 0.3903, 0.07145, 0.3639, 0.4683, 0.3639, 0.4552, 0.3903, 0.3671, 0.3903, 0.4683, 0.3639, 0.3671, 0.3903, 0.3673, 0.3639, 0.3673, 0.3639, 0.3671, 0.3903, 0.2698, 0.3903, 0.3673, 0.3639, 0.2698, 0.3903, 0.2698, 0.3639, 0.2698, 0.3639, 0.2698, 0.3903, 0.1721, 0.3903, 0.2698, 0.3639, 0.1721, 0.3903, 0.1722, 0.3639, 0.1678, 0.3139, 0.1722, 0.3639, 0.07145, 0.3639, 0.1678, 0.3139, 0.07145, 0.3639, 0.0639, 0.3139, 0.4666, 0.3139, 0.4683, 0.3639, 0.3673, 0.3639, 0.4666, 0.3139, 0.3673, 0.3639, 0.3675, 0.3139, 0.3675, 0.3139, 0.3673, 0.3639, 0.2698, 0.3639, 0.3675, 0.3139, 0.2698, 0.3639, 0.2698, 0.3139, 0.2698, 0.3139, 0.2698, 0.3639, 0.1722, 0.3639, 0.2698, 0.3139, 0.1722, 0.3639, 0.1678, 0.3139, 0.01954, 0.8277, 0.02251, 0.8882, 0.0639, 0.8672, 0.01954, 0.8277, 0.0639, 0.8672, 0.0805, 0.823, 0.01954, 0.8277, 0.0805, 0.823, 0.05953, 0.7816, 0.01954, 0.8277, 0.05953, 0.7816, 0.01545, 0.7672, 0.9644, 0.1213, 0.9065, 0.05473, 0.9703, 0.03384, 0.9644, 0.1213, 0.8762, 0.1146, 0.9065, 0.05473, 0.9644, 0.1213, 0.9003, 0.1786, 0.8762, 0.1146, 0.9644, 0.1213, 0.9601, 0.2089, 0.9003, 0.1786, 0.0614, 0.9118, 0.06271, 0.9476, 0.1675, 0.9476, 0.0614, 0.9118, 0.1675, 0.9476, 0.1696, 0.9118, 0.3717, 0.9118, 0.3741, 0.9476, 0.4807, 0.9476, 0.3717, 0.9118, 0.4807, 0.9476, 0.4821, 0.9118, 0.2698, 0.9118, 0.2698, 0.9476, 0.3741, 0.9476, 0.2698, 0.9118, 0.3741, 0.9476, 0.3717, 0.9118, 0.1696, 0.9118, 0.1675, 0.9476, 0.2698, 0.9476, 0.1696, 0.9118, 0.2698, 0.9476, 0.2698, 0.9118, 0.0614, 0.9118, 0.1696, 0.9118, 0.1957, 0.8462, 0.0614, 0.9118, 0.1957, 0.8462, 0.1256, 0.8462, 0.4821, 0.9118, 0.418, 0.8462, 0.349, 0.8462, 0.4821, 0.9118, 0.349, 0.8462, 0.3717, 0.9118, 0.2698, 0.9118, 0.3717, 0.9118, 0.349, 0.8462, 0.2698, 0.9118, 0.349, 0.8462, 0.2698, 0.8462, 0.1696, 0.9118, 0.2698, 0.9118, 0.2698, 0.8462, 0.1696, 0.9118, 0.2698, 0.8462, 0.1957, 0.8462, 0.1256, 0.8462, 0.1957, 0.8462, 0.17, 0.7096, 0.1256, 0.8462, 0.17, 0.7096, 0.06767, 0.7096, 0.06767, 0.7096, 0.17, 0.7096, 0.1515, 0.5459, 0.06767, 0.7096, 0.1515, 0.5459, 0.01829, 0.5459, 0.1515, 0.5459, 0.05107, 0.4681, 0.01829, 0.5459, 0.1515, 0.5459, 0.1618, 0.4681, 0.05107, 0.4681, 0.1618, 0.4681, 0.08381, 0.3903, 0.05107, 0.4681, 0.1618, 0.4681, 0.1721, 0.3903, 0.08381, 0.3903, 0.1957, 0.8462, 0.2698, 0.8462, 0.2698, 0.7096, 0.1957, 0.8462, 0.2698, 0.7096, 0.17, 0.7096, 0.17, 0.7096, 0.2698, 0.7096, 0.2698, 0.5459, 0.17, 0.7096, 0.2698, 0.5459, 0.1515, 0.5459, 0.2698, 0.5459, 0.1618, 0.4681, 0.1515, 0.5459, 0.2698, 0.5459, 0.2698, 0.4681, 0.1618, 0.4681, 0.2698, 0.4681, 0.1721, 0.3903, 0.1618, 0.4681, 0.2698, 0.4681, 0.2698, 0.3903, 0.1721, 0.3903, 0.2698, 0.8462, 0.349, 0.8462, 0.3736, 0.7096, 0.2698, 0.8462, 0.3736, 0.7096, 0.2698, 0.7096, 0.2698, 0.7096, 0.3736, 0.7096, 0.3894, 0.5459, 0.2698, 0.7096, 0.3894, 0.5459, 0.2698, 0.5459, 0.3894, 0.5459, 0.2698, 0.4681, 0.2698, 0.5459, 0.3894, 0.5459, 0.3782, 0.4681, 0.2698, 0.4681, 0.3782, 0.4681, 0.2698, 0.3903, 0.2698, 0.4681, 0.3782, 0.4681, 0.3671, 0.3903, 0.2698, 0.3903, 0.418, 0.8462, 0.3736, 0.7096, 0.349, 0.8462, 0.418, 0.8462, 0.4732, 0.7096, 0.3736, 0.7096, 0.3736, 0.7096, 0.4732, 0.7096, 0.5231, 0.5459, 0.3736, 0.7096, 0.5231, 0.5459, 0.3894, 0.5459, 0.5231, 0.5459, 0.3782, 0.4681, 0.3894, 0.5459, 0.5231, 0.5459, 0.4892, 0.4681, 0.3782, 0.4681, 0.4892, 0.4681, 0.3671, 0.3903, 0.3782, 0.4681, 0.4892, 0.4681, 0.4552, 0.3903, 0.3671, 0.3903, 0.08381, 0.3903, 0.1721, 0.3903, 0.1722, 0.3639, 0.08381, 0.3903, 0.1722, 0.3639, 0.07145, 0.3639, 0.3671, 0.3903, 0.4552, 0.3903, 0.4683, 0.3639, 0.3671, 0.3903, 0.4683, 0.3639, 0.3673, 0.3639, 0.2698, 0.3903, 0.3671, 0.3903, 0.3673, 0.3639, 0.2698, 0.3903, 0.3673, 0.3639, 0.2698, 0.3639, 0.1721, 0.3903, 0.2698, 0.3903, 0.2698, 0.3639, 0.1721, 0.3903, 0.2698, 0.3639, 0.1722, 0.3639, 0.07145, 0.3639, 0.1722, 0.3639, 0.1678, 0.3139, 0.07145, 0.3639, 0.1678, 0.3139, 0.0639, 0.3139, 0.3673, 0.3639, 0.4683, 0.3639, 0.4666, 0.3139, 0.3673, 0.3639, 0.4666, 0.3139, 0.3675, 0.3139, 0.2698, 0.3639, 0.3673, 0.3639, 0.3675, 0.3139, 0.2698, 0.3639, 0.3675, 0.3139, 0.2698, 0.3139, 0.1722, 0.3639, 0.2698, 0.3639, 0.2698, 0.3139, 0.1722, 0.3639, 0.2698, 0.3139, 0.1678, 0.3139, 0.6582, 0.6492, 0.6953, 0.9914, 0.916, 0.978, 0.6582, 0.6492, 0.916, 0.978, 0.9803, 0.6296, 0.6941, 0.2829, 0.6582, 0.6492, 0.9803, 0.6296, 0.6941, 0.2829, 0.9803, 0.6296, 0.9759, 0.2802, 0.5918, 0.5318, 0.6265, 0.5336, 0.6028, 0.7795, 0.5918, 0.5318, 0.6028, 0.7795, 0.5707, 0.7771, 0.5707, 0.7771, 0.6028, 0.7795, 0.5483, 0.9794, 0.6028, 0.7795, 0.6265, 0.5336, 0.5918, 0.5318, 0.6028, 0.7795, 0.5918, 0.5318, 0.5707, 0.7771, 0.5483, 0.9794, 0.6028, 0.7795, 0.5707, 0.7771, 0.5707, 0.7771, 0.5918, 0.5318, 0.5434, 0.5394, 0.5707, 0.7771, 0.5434, 0.5394, 0.5411, 0.7852, 0.5483, 0.9794, 0.5707, 0.7771, 0.5411, 0.7852, 0.5707, 0.7771, 0.5434, 0.5394, 0.5918, 0.5318, 0.5707, 0.7771, 0.5411, 0.7852, 0.5434, 0.5394, 0.5483, 0.9794, 0.5411, 0.7852, 0.5707, 0.7771])
_uv.active_render = True
_uv = me_s4studio_mesh_1.uv_layers.new(name='uv_1')
_uv.uv.foreach_set('vector', [0.6028, 0.7795, 0.6265, 0.5336, 0.5918, 0.5318, 0.6028, 0.7795, 0.5918, 0.5318, 0.5707, 0.7771, 0.6028, 0.7795, 0.5707, 0.7771, 0.5483, 0.9794, 0.6028, 0.7795, 0.5918, 0.5318, 0.6265, 0.5336, 0.6028, 0.7795, 0.5707, 0.7771, 0.5918, 0.5318, 0.6028, 0.7795, 0.5483, 0.9794, 0.5707, 0.7771, 0.5707, 0.7771, 0.5434, 0.5394, 0.5918, 0.5318, 0.5707, 0.7771, 0.5411, 0.7852, 0.5434, 0.5394, 0.5707, 0.7771, 0.5483, 0.9794, 0.5411, 0.7852, 0.5434, 0.5394, 0.5707, 0.7771, 0.5918, 0.5318, 0.5434, 0.5394, 0.5411, 0.7852, 0.5707, 0.7771, 0.5411, 0.7852, 0.5483, 0.9794, 0.5707, 0.7771, 0.5592, 0.3147, 0.6018, 0.3045, 0.5672, 0.7951, 0.5592, 0.3147, 0.5672, 0.7951, 0.5346, 0.7994, 0.5346, 0.7994, 0.5672, 0.7951, 0.5461, 0.985, 0.5346, 0.7994, 0.6018, 0.3045, 0.5592, 0.3147, 0.5346, 0.7994, 0.5672, 0.7951, 0.6018, 0.3045, 0.5346, 0.7994, 0.5461, 0.985, 0.5672, 0.7951, 0.6018, 0.3045, 0.5976, 0.803, 0.6478, 0.3199, 0.6018, 0.3045, 0.5672, 0.7951, 0.5976, 0.803, 0.5672, 0.7951, 0.5461, 0.985, 0.5976, 0.803, 0.6478, 0.3199, 0.5672, 0.7951, 0.6018, 0.3045, 0.6478, 0.3199, 0.5976, 0.803, 0.5672, 0.7951, 0.5976, 0.803, 0.5461, 0.985, 0.5672, 0.7951, 0.5605, 0.3115, 0.6014, 0.3068, 0.5738, 0.7256, 0.5605, 0.3115, 0.5738, 0.7256, 0.5328, 0.7352, 0.5328, 0.7352, 0.5738, 0.7256, 0.547, 0.989, 0.5328, 0.7352, 0.6014, 0.3068, 0.5605, 0.3115, 0.5328, 0.7352, 0.5738, 0.7256, 0.6014, 0.3068, 0.5328, 0.7352, 0.547, 0.989, 0.5738, 0.7256, 0.6014, 0.3068, 0.6082, 0.729, 0.6496, 0.3117, 0.6014, 0.3068, 0.5738, 0.7256, 0.6082, 0.729, 0.5738, 0.7256, 0.547, 0.989, 0.6082, 0.729, 0.6496, 0.3117, 0.5738, 0.7256, 0.6014, 0.3068, 0.6496, 0.3117, 0.6082, 0.729, 0.5738, 0.7256, 0.6082, 0.729, 0.547, 0.989, 0.5738, 0.7256, 0.6124, 0.7164, 0.6361, 0.31, 0.5852, 0.3147, 0.6124, 0.7164, 0.5852, 0.3147, 0.5791, 0.7234, 0.6124, 0.7164, 0.5791, 0.7234, 0.5498, 0.9833, 0.6124, 0.7164, 0.5852, 0.3147, 0.6361, 0.31, 0.6124, 0.7164, 0.5791, 0.7234, 0.5852, 0.3147, 0.6124, 0.7164, 0.5498, 0.9833, 0.5791, 0.7234, 0.5791, 0.7234, 0.5621, 0.3171, 0.5852, 0.3147, 0.5791, 0.7234, 0.5324, 0.7349, 0.5621, 0.3171, 0.5791, 0.7234, 0.5498, 0.9833, 0.5324, 0.7349, 0.5621, 0.3171, 0.5791, 0.7234, 0.5852, 0.3147, 0.5621, 0.3171, 0.5324, 0.7349, 0.5791, 0.7234, 0.5324, 0.7349, 0.5498, 0.9833, 0.5791, 0.7234, 0.4807, 0.9476, 0.4793, 0.9833, 0.3766, 0.9833, 0.4807, 0.9476, 0.3766, 0.9833, 0.3741, 0.9476, 0.3741, 0.9476, 0.3766, 0.9833, 0.4793, 0.9833, 0.3741, 0.9476, 0.4793, 0.9833, 0.4807, 0.9476, 0.2698, 0.9476, 0.2698, 0.9833, 0.3766, 0.9833, 0.2698, 0.9476, 0.3766, 0.9833, 0.3741, 0.9476, 0.1675, 0.9476, 0.1655, 0.9833, 0.2698, 0.9833, 0.1675, 0.9476, 0.2698, 0.9833, 0.2698, 0.9476, 0.06271, 0.9476, 0.06399, 0.9833, 0.1655, 0.9833, 0.06271, 0.9476, 0.1655, 0.9833, 0.1675, 0.9476, 0.1675, 0.9476, 0.1655, 0.9833, 0.06399, 0.9833, 0.1675, 0.9476, 0.06399, 0.9833, 0.06271, 0.9476, 0.2698, 0.9476, 0.2698, 0.9833, 0.1655, 0.9833, 0.2698, 0.9476, 0.1655, 0.9833, 0.1675, 0.9476, 0.3766, 0.9833, 0.2698, 0.9833, 0.2698, 0.9476, 0.3766, 0.9833, 0.2698, 0.9476, 0.3741, 0.9476, 0.555, 0.001818, 0.8309, 0.02545, 0.8268, 0.198, 0.555, 0.001818, 0.8268, 0.198, 0.549, 0.276, 0.555, 0.001818, 0.549, 0.276, 0.04286, 0.2837, 0.555, 0.001818, 0.04286, 0.2837, 0.03724, 0.02286, 0.6446, 0.708, 0.7053, 0.9673, 0.9157, 0.9649, 0.6446, 0.708, 0.9157, 0.9649, 0.9882, 0.7015, 0.7666, 0.2636, 0.6446, 0.708, 0.9882, 0.7015, 0.7666, 0.2636, 0.9882, 0.7015, 0.9316, 0.2621, 0.6396, 0.5939, 0.6753, 0.9739, 0.911, 0.9603, 0.6396, 0.5939, 0.911, 0.9603, 0.9834, 0.574, 0.686, 0.3314, 0.6396, 0.5939, 0.9834, 0.574, 0.686, 0.3314, 0.9834, 0.574, 0.9866, 0.3359, 0.9358, 0.9748, 0.6335, 0.9838, 0.6751, 0.6399, 0.9358, 0.9748, 0.6751, 0.6399, 0.9695, 0.6371, 0.9695, 0.6371, 0.6751, 0.6399, 0.7769, 0.2986, 0.9695, 0.6371, 0.7769, 0.2986, 0.9733, 0.2928, 0.9358, 0.9748, 0.6335, 0.9838, 0.6751, 0.6399, 0.9358, 0.9748, 0.6751, 0.6399, 0.9795, 0.6313, 0.9795, 0.6313, 0.6751, 0.6399, 0.7769, 0.2986, 0.9795, 0.6313, 0.7769, 0.2986, 0.9733, 0.2928, 0.9407, 0.9701, 0.6991, 0.9816, 0.6701, 0.6279, 0.9407, 0.9701, 0.6701, 0.6279, 0.981, 0.6255, 0.981, 0.6255, 0.6701, 0.6279, 0.7754, 0.3183, 0.981, 0.6255, 0.7754, 0.3183, 0.9772, 0.3108, 0.9446, 0.9502, 0.6286, 0.9785, 0.6506, 0.6159, 0.9446, 0.9502, 0.6506, 0.6159, 0.9792, 0.5981, 0.9792, 0.5981, 0.6506, 0.6159, 0.777, 0.3003, 0.9792, 0.5981, 0.777, 0.3003, 0.9823, 0.2819, 0.9481, 0.9649, 0.6274, 0.9869, 0.6574, 0.6199, 0.9481, 0.9649, 0.6574, 0.6199, 0.9474, 0.6001, 0.9474, 0.6001, 0.6574, 0.6199, 0.7913, 0.2988, 0.9474, 0.6001, 0.7913, 0.2988, 0.987, 0.2871, 0.676, 0.9645, 0.9788, 0.9442, 0.9855, 0.679, 0.676, 0.9645, 0.9855, 0.679, 0.6829, 0.6815, 0.6829, 0.6815, 0.9855, 0.679, 0.9471, 0.2711, 0.6829, 0.6815, 0.9471, 0.2711, 0.7771, 0.274, 0.6255, 0.7052, 0.7043, 0.9723, 0.9237, 0.9495, 0.6255, 0.7052, 0.9237, 0.9495, 0.9593, 0.678, 0.7746, 0.2899, 0.6255, 0.7052, 0.9593, 0.678, 0.7746, 0.2899, 0.9593, 0.678, 0.9444, 0.2761, 0.626, 0.7263, 0.6492, 0.9845, 0.9199, 0.9566, 0.626, 0.7263, 0.9199, 0.9566, 0.9849, 0.6741, 0.7816, 0.2637, 0.626, 0.7263, 0.9849, 0.6741, 0.7816, 0.2637, 0.9849, 0.6741, 0.9457, 0.2468, 0.6308, 0.7023, 0.6517, 0.9908, 0.955, 0.9352, 0.6308, 0.7023, 0.955, 0.9352, 0.9922, 0.6361, 0.7397, 0.3284, 0.6308, 0.7023, 0.9922, 0.6361, 0.7397, 0.3284, 0.9922, 0.6361, 0.9235, 0.2948, 0.6715, 0.6215, 0.7727, 0.9923, 0.951, 0.9789, 0.6715, 0.6215, 0.951, 0.9789, 0.9791, 0.5566, 0.6776, 0.3781, 0.6715, 0.6215, 0.9791, 0.5566, 0.6776, 0.3781, 0.9791, 0.5566, 0.9496, 0.3412, 0.4956, 0.004097, 0.8318, 0.02398, 0.8306, 0.1948, 0.4956, 0.004097, 0.8306, 0.1948, 0.4938, 0.282, 0.4956, 0.004097, 0.4938, 0.282, 0.04757, 0.2813, 0.4956, 0.004097, 0.04757, 0.2813, 0.03555, 0.01746, 0.6494, 0.6682, 0.6322, 0.9846, 0.9584, 0.958, 0.6494, 0.6682, 0.9584, 0.958, 0.9687, 0.6515, 0.7176, 0.3409, 0.6494, 0.6682, 0.9687, 0.6515, 0.7176, 0.3409, 0.9687, 0.6515, 0.974, 0.3277, 0.8822, 0.9804, 0.6652, 0.9781, 0.6696, 0.6312, 0.8822, 0.9804, 0.6696, 0.6312, 0.9737, 0.6447, 0.9737, 0.6447, 0.6696, 0.6312, 0.7608, 0.2555, 0.9737, 0.6447, 0.7608, 0.2555, 0.9734, 0.2635, 0.6281, 0.6944, 0.6604, 0.9704, 0.8694, 0.9545, 0.6281, 0.6944, 0.8694, 0.9545, 0.9888, 0.6725, 0.7323, 0.2534, 0.6281, 0.6944, 0.9888, 0.6725, 0.7323, 0.2534, 0.9888, 0.6725, 0.9604, 0.2507, 0.8972, 0.9871, 0.5984, 0.9978, 0.6772, 0.6442, 0.8972, 0.9871, 0.6772, 0.6442, 0.9761, 0.6365, 0.9761, 0.6365, 0.6772, 0.6442, 0.7768, 0.2707, 0.9761, 0.6365, 0.7768, 0.2707, 0.981, 0.2637, 0.9859, 0.6506, 0.9226, 0.9698, 0.6706, 0.9213, 0.9859, 0.6506, 0.6706, 0.9213, 0.6348, 0.5831, 0.9343, 0.3384, 0.9859, 0.6506, 0.6348, 0.5831, 0.9343, 0.3384, 0.6348, 0.5831, 0.7505, 0.3031, 0.6425, 0.713, 0.6329, 0.9822, 0.8977, 0.9628, 0.6425, 0.713, 0.8977, 0.9628, 0.9816, 0.6857, 0.7914, 0.3004, 0.6425, 0.713, 0.9816, 0.6857, 0.7914, 0.3004, 0.9816, 0.6857, 0.952, 0.2867, 0.5164, 0.2806, 0.8304, 0.1987, 0.8449, 0.02601, 0.5164, 0.2806, 0.8449, 0.02601, 0.4918, 0.004784, 0.02366, 0.2385, 0.5164, 0.2806, 0.4918, 0.004784, 0.02366, 0.2385, 0.4918, 0.004784, 0.01395, 0.05351, 0.02251, 0.8882, 0.01954, 0.8277, 0.0639, 0.8672, 0.0639, 0.8672, 0.01954, 0.8277, 0.0805, 0.823, 0.0805, 0.823, 0.01954, 0.8277, 0.05953, 0.7816, 0.05953, 0.7816, 0.01954, 0.8277, 0.01545, 0.7672, 0.9065, 0.05473, 0.9644, 0.1213, 0.9703, 0.03384, 0.8762, 0.1146, 0.9644, 0.1213, 0.9065, 0.05473, 0.9003, 0.1786, 0.9644, 0.1213, 0.8762, 0.1146, 0.9601, 0.2089, 0.9644, 0.1213, 0.9003, 0.1786, 0.1675, 0.9476, 0.06271, 0.9476, 0.0614, 0.9118, 0.1675, 0.9476, 0.0614, 0.9118, 0.1696, 0.9118, 0.4807, 0.9476, 0.3741, 0.9476, 0.3717, 0.9118, 0.4807, 0.9476, 0.3717, 0.9118, 0.4821, 0.9118, 0.3741, 0.9476, 0.2698, 0.9476, 0.2698, 0.9118, 0.3741, 0.9476, 0.2698, 0.9118, 0.3717, 0.9118, 0.2698, 0.9476, 0.1675, 0.9476, 0.1696, 0.9118, 0.2698, 0.9476, 0.1696, 0.9118, 0.2698, 0.9118, 0.1957, 0.8462, 0.1696, 0.9118, 0.0614, 0.9118, 0.1957, 0.8462, 0.0614, 0.9118, 0.1256, 0.8462, 0.4821, 0.9118, 0.3717, 0.9118, 0.349, 0.8462, 0.4821, 0.9118, 0.349, 0.8462, 0.418, 0.8462, 0.349, 0.8462, 0.3717, 0.9118, 0.2698, 0.9118, 0.349, 0.8462, 0.2698, 0.9118, 0.2698, 0.8462, 0.2698, 0.8462, 0.2698, 0.9118, 0.1696, 0.9118, 0.2698, 0.8462, 0.1696, 0.9118, 0.1957, 0.8462, 0.17, 0.7096, 0.1957, 0.8462, 0.1256, 0.8462, 0.17, 0.7096, 0.1256, 0.8462, 0.06767, 0.7096, 0.1515, 0.5459, 0.17, 0.7096, 0.06767, 0.7096, 0.1515, 0.5459, 0.06767, 0.7096, 0.01829, 0.5459, 0.05107, 0.4681, 0.1515, 0.5459, 0.01829, 0.5459, 0.05107, 0.4681, 0.1618, 0.4681, 0.1515, 0.5459, 0.08381, 0.3903, 0.1618, 0.4681, 0.05107, 0.4681, 0.08381, 0.3903, 0.1721, 0.3903, 0.1618, 0.4681, 0.3736, 0.7096, 0.349, 0.8462, 0.2698, 0.8462, 0.3736, 0.7096, 0.2698, 0.8462, 0.2698, 0.7096, 0.3894, 0.5459, 0.3736, 0.7096, 0.2698, 0.7096, 0.3894, 0.5459, 0.2698, 0.7096, 0.2698, 0.5459, 0.3782, 0.4681, 0.3894, 0.5459, 0.2698, 0.5459, 0.3782, 0.4681, 0.2698, 0.5459, 0.2698, 0.4681, 0.3671, 0.3903, 0.3782, 0.4681, 0.2698, 0.4681, 0.3671, 0.3903, 0.2698, 0.4681, 0.2698, 0.3903, 0.2698, 0.7096, 0.2698, 0.8462, 0.1957, 0.8462, 0.2698, 0.7096, 0.1957, 0.8462, 0.17, 0.7096, 0.2698, 0.5459, 0.2698, 0.7096, 0.17, 0.7096, 0.2698, 0.5459, 0.17, 0.7096, 0.1515, 0.5459, 0.2698, 0.4681, 0.2698, 0.5459, 0.1515, 0.5459, 0.2698, 0.4681, 0.1515, 0.5459, 0.1618, 0.4681, 0.2698, 0.3903, 0.2698, 0.4681, 0.1618, 0.4681, 0.2698, 0.3903, 0.1618, 0.4681, 0.1721, 0.3903, 0.418, 0.8462, 0.349, 0.8462, 0.3736, 0.7096, 0.418, 0.8462, 0.3736, 0.7096, 0.4732, 0.7096, 0.5231, 0.5459, 0.4732, 0.7096, 0.3736, 0.7096, 0.5231, 0.5459, 0.3736, 0.7096, 0.3894, 0.5459, 0.4892, 0.4681, 0.5231, 0.5459, 0.3894, 0.5459, 0.4892, 0.4681, 0.3894, 0.5459, 0.3782, 0.4681, 0.4552, 0.3903, 0.4892, 0.4681, 0.3782, 0.4681, 0.4552, 0.3903, 0.3782, 0.4681, 0.3671, 0.3903, 0.1722, 0.3639, 0.1721, 0.3903, 0.08381, 0.3903, 0.1722, 0.3639, 0.08381, 0.3903, 0.07145, 0.3639, 0.4683, 0.3639, 0.4552, 0.3903, 0.3671, 0.3903, 0.4683, 0.3639, 0.3671, 0.3903, 0.3673, 0.3639, 0.3673, 0.3639, 0.3671, 0.3903, 0.2698, 0.3903, 0.3673, 0.3639, 0.2698, 0.3903, 0.2698, 0.3639, 0.2698, 0.3639, 0.2698, 0.3903, 0.1721, 0.3903, 0.2698, 0.3639, 0.1721, 0.3903, 0.1722, 0.3639, 0.1678, 0.3139, 0.1722, 0.3639, 0.07145, 0.3639, 0.1678, 0.3139, 0.07145, 0.3639, 0.0639, 0.3139, 0.4666, 0.3139, 0.4683, 0.3639, 0.3673, 0.3639, 0.4666, 0.3139, 0.3673, 0.3639, 0.3675, 0.3139, 0.3675, 0.3139, 0.3673, 0.3639, 0.2698, 0.3639, 0.3675, 0.3139, 0.2698, 0.3639, 0.2698, 0.3139, 0.2698, 0.3139, 0.2698, 0.3639, 0.1722, 0.3639, 0.2698, 0.3139, 0.1722, 0.3639, 0.1678, 0.3139, 0.01954, 0.8277, 0.02251, 0.8882, 0.0639, 0.8672, 0.01954, 0.8277, 0.0639, 0.8672, 0.0805, 0.823, 0.01954, 0.8277, 0.0805, 0.823, 0.05953, 0.7816, 0.01954, 0.8277, 0.05953, 0.7816, 0.01545, 0.7672, 0.9644, 0.1213, 0.9065, 0.05473, 0.9703, 0.03384, 0.9644, 0.1213, 0.8762, 0.1146, 0.9065, 0.05473, 0.9644, 0.1213, 0.9003, 0.1786, 0.8762, 0.1146, 0.9644, 0.1213, 0.9601, 0.2089, 0.9003, 0.1786, 0.0614, 0.9118, 0.06271, 0.9476, 0.1675, 0.9476, 0.0614, 0.9118, 0.1675, 0.9476, 0.1696, 0.9118, 0.3717, 0.9118, 0.3741, 0.9476, 0.4807, 0.9476, 0.3717, 0.9118, 0.4807, 0.9476, 0.4821, 0.9118, 0.2698, 0.9118, 0.2698, 0.9476, 0.3741, 0.9476, 0.2698, 0.9118, 0.3741, 0.9476, 0.3717, 0.9118, 0.1696, 0.9118, 0.1675, 0.9476, 0.2698, 0.9476, 0.1696, 0.9118, 0.2698, 0.9476, 0.2698, 0.9118, 0.0614, 0.9118, 0.1696, 0.9118, 0.1957, 0.8462, 0.0614, 0.9118, 0.1957, 0.8462, 0.1256, 0.8462, 0.4821, 0.9118, 0.418, 0.8462, 0.349, 0.8462, 0.4821, 0.9118, 0.349, 0.8462, 0.3717, 0.9118, 0.2698, 0.9118, 0.3717, 0.9118, 0.349, 0.8462, 0.2698, 0.9118, 0.349, 0.8462, 0.2698, 0.8462, 0.1696, 0.9118, 0.2698, 0.9118, 0.2698, 0.8462, 0.1696, 0.9118, 0.2698, 0.8462, 0.1957, 0.8462, 0.1256, 0.8462, 0.1957, 0.8462, 0.17, 0.7096, 0.1256, 0.8462, 0.17, 0.7096, 0.06767, 0.7096, 0.06767, 0.7096, 0.17, 0.7096, 0.1515, 0.5459, 0.06767, 0.7096, 0.1515, 0.5459, 0.01829, 0.5459, 0.1515, 0.5459, 0.05107, 0.4681, 0.01829, 0.5459, 0.1515, 0.5459, 0.1618, 0.4681, 0.05107, 0.4681, 0.1618, 0.4681, 0.08381, 0.3903, 0.05107, 0.4681, 0.1618, 0.4681, 0.1721, 0.3903, 0.08381, 0.3903, 0.1957, 0.8462, 0.2698, 0.8462, 0.2698, 0.7096, 0.1957, 0.8462, 0.2698, 0.7096, 0.17, 0.7096, 0.17, 0.7096, 0.2698, 0.7096, 0.2698, 0.5459, 0.17, 0.7096, 0.2698, 0.5459, 0.1515, 0.5459, 0.2698, 0.5459, 0.1618, 0.4681, 0.1515, 0.5459, 0.2698, 0.5459, 0.2698, 0.4681, 0.1618, 0.4681, 0.2698, 0.4681, 0.1721, 0.3903, 0.1618, 0.4681, 0.2698, 0.4681, 0.2698, 0.3903, 0.1721, 0.3903, 0.2698, 0.8462, 0.349, 0.8462, 0.3736, 0.7096, 0.2698, 0.8462, 0.3736, 0.7096, 0.2698, 0.7096, 0.2698, 0.7096, 0.3736, 0.7096, 0.3894, 0.5459, 0.2698, 0.7096, 0.3894, 0.5459, 0.2698, 0.5459, 0.3894, 0.5459, 0.2698, 0.4681, 0.2698, 0.5459, 0.3894, 0.5459, 0.3782, 0.4681, 0.2698, 0.4681, 0.3782, 0.4681, 0.2698, 0.3903, 0.2698, 0.4681, 0.3782, 0.4681, 0.3671, 0.3903, 0.2698, 0.3903, 0.418, 0.8462, 0.3736, 0.7096, 0.349, 0.8462, 0.418, 0.8462, 0.4732, 0.7096, 0.3736, 0.7096, 0.3736, 0.7096, 0.4732, 0.7096, 0.5231, 0.5459, 0.3736, 0.7096, 0.5231, 0.5459, 0.3894, 0.5459, 0.5231, 0.5459, 0.3782, 0.4681, 0.3894, 0.5459, 0.5231, 0.5459, 0.4892, 0.4681, 0.3782, 0.4681, 0.4892, 0.4681, 0.3671, 0.3903, 0.3782, 0.4681, 0.4892, 0.4681, 0.4552, 0.3903, 0.3671, 0.3903, 0.08381, 0.3903, 0.1721, 0.3903, 0.1722, 0.3639, 0.08381, 0.3903, 0.1722, 0.3639, 0.07145, 0.3639, 0.3671, 0.3903, 0.4552, 0.3903, 0.4683, 0.3639, 0.3671, 0.3903, 0.4683, 0.3639, 0.3673, 0.3639, 0.2698, 0.3903, 0.3671, 0.3903, 0.3673, 0.3639, 0.2698, 0.3903, 0.3673, 0.3639, 0.2698, 0.3639, 0.1721, 0.3903, 0.2698, 0.3903, 0.2698, 0.3639, 0.1721, 0.3903, 0.2698, 0.3639, 0.1722, 0.3639, 0.07145, 0.3639, 0.1722, 0.3639, 0.1678, 0.3139, 0.07145, 0.3639, 0.1678, 0.3139, 0.0639, 0.3139, 0.3673, 0.3639, 0.4683, 0.3639, 0.4666, 0.3139, 0.3673, 0.3639, 0.4666, 0.3139, 0.3675, 0.3139, 0.2698, 0.3639, 0.3673, 0.3639, 0.3675, 0.3139, 0.2698, 0.3639, 0.3675, 0.3139, 0.2698, 0.3139, 0.1722, 0.3639, 0.2698, 0.3639, 0.2698, 0.3139, 0.1722, 0.3639, 0.2698, 0.3139, 0.1678, 0.3139, 0.6582, 0.6492, 0.6953, 0.9914, 0.916, 0.978, 0.6582, 0.6492, 0.916, 0.978, 0.9803, 0.6296, 0.6941, 0.2829, 0.6582, 0.6492, 0.9803, 0.6296, 0.6941, 0.2829, 0.9803, 0.6296, 0.9759, 0.2802, 0.5918, 0.5318, 0.6265, 0.5336, 0.6028, 0.7795, 0.5918, 0.5318, 0.6028, 0.7795, 0.5707, 0.7771, 0.5707, 0.7771, 0.6028, 0.7795, 0.5483, 0.9794, 0.6028, 0.7795, 0.6265, 0.5336, 0.5918, 0.5318, 0.6028, 0.7795, 0.5918, 0.5318, 0.5707, 0.7771, 0.5483, 0.9794, 0.6028, 0.7795, 0.5707, 0.7771, 0.5707, 0.7771, 0.5918, 0.5318, 0.5434, 0.5394, 0.5707, 0.7771, 0.5434, 0.5394, 0.5411, 0.7852, 0.5483, 0.9794, 0.5707, 0.7771, 0.5411, 0.7852, 0.5707, 0.7771, 0.5434, 0.5394, 0.5918, 0.5318, 0.5707, 0.7771, 0.5411, 0.7852, 0.5434, 0.5394, 0.5483, 0.9794, 0.5411, 0.7852, 0.5707, 0.7771])
_ca = me_s4studio_mesh_1.color_attributes.new('Col', 'BYTE_COLOR', 'CORNER')
_ca.data.foreach_set('color', [0.09531, 0.09531, 0.09531, 1.0, 0.09531, 0.09531, 0.09531, 1.0, 0.09531, 0.09531, 0.09531, 1.0, 0.09531, 0.09531, 0.09531, 1.0, 0.09531, 0.09531, 0.09531, 1.0, 0.5841, 0.5841, 0.5841, 1.0, 0.09531, 0.09531, 0.09531, 1.0, 0.5841, 0.5841, 0.5841, 1.0, 0.09531, 0.09531, 0.09531, 1.0, 0.09531, 0.09531, 0.09531, 1.0, 0.09531, 0.09531, 0.09531, 1.0, 0.09531, 0.09531, 0.09531, 1.0, 0.09531, 0.09531, 0.09531, 1.0, 0.5841, 0.5841, 0.5841, 1.0, 0.09531, 0.09531, 0.09531, 1.0, 0.09531, 0.09531, 0.09531, 1.0, 0.09531, 0.09531, 0.09531, 1.0, 0.5841, 0.5841, 0.5841, 1.0, 0.5841, 0.5841, 0.5841, 1.0, 0.09531, 0.09531, 0.09531, 1.0, 0.09531, 0.09531, 0.09531, 1.0, 0.5841, 0.5841, 0.5841, 1.0, 0.09531, 0.09531, 0.09531, 1.0, 0.09531, 0.09531, 0.09531, 1.0, 0.5841, 0.5841, 0.5841, 1.0, 0.09531, 0.09531, 0.09531, 1.0, 0.09531, 0.09531, 0.09531, 1.0, 0.09531, 0.09531, 0.09531, 1.0, 0.5841, 0.5841, 0.5841, 1.0, 0.09531, 0.09531, 0.09531, 1.0, 0.09531, 0.09531, 0.09531, 1.0, 0.09531, 0.09531, 0.09531, 1.0, 0.5841, 0.5841, 0.5841, 1.0, 0.09531, 0.09531, 0.09531, 1.0, 0.09531, 0.09531, 0.09531, 1.0, 0.5841, 0.5841, 0.5841, 1.0, 0.09531, 0.09531, 0.09531, 1.0, 0.09531, 0.09531, 0.09531, 1.0, 0.09531, 0.09531, 0.09531, 1.0, 0.09531, 0.09531, 0.09531, 1.0, 0.09531, 0.09531, 0.09531, 1.0, 0.3763, 0.3763, 0.3763, 1.0, 0.3763, 0.3763, 0.3763, 1.0, 0.09531, 0.09531, 0.09531, 1.0, 0.09531, 0.09531, 0.09531, 1.0, 0.3763, 0.3763, 0.3763, 1.0, 0.09531, 0.09531, 0.09531, 1.0, 0.09531, 0.09531, 0.09531, 1.0, 0.3763, 0.3763, 0.3763, 1.0, 0.09531, 0.09531, 0.09531, 1.0, 0.09531, 0.09531, 0.09531, 1.0, 0.3763, 0.3763, 0.3763, 1.0, 0.09531, 0.09531, 0.09531, 1.0, 0.09531, 0.09531, 0.09531, 1.0, 0.09531, 0.09531, 0.09531, 1.0, 0.3763, 0.3763, 0.3763, 1.0, 0.09531, 0.09531, 0.09531, 1.0, 0.09531, 0.09531, 0.09531, 1.0, 0.09531, 0.09531, 0.09531, 1.0, 0.3763, 0.3763, 0.3763, 1.0, 0.09531, 0.09531, 0.09531, 1.0, 0.09531, 0.09531, 0.09531, 1.0, 0.3763, 0.3763, 0.3763, 1.0, 0.09531, 0.09531, 0.09531, 1.0, 0.09531, 0.09531, 0.09531, 1.0, 0.09531, 0.09531, 0.09531, 1.0, 0.09531, 0.09531, 0.09531, 1.0, 0.3763, 0.3763, 0.3763, 1.0, 0.09531, 0.09531, 0.09531, 1.0, 0.3763, 0.3763, 0.3763, 1.0, 0.09531, 0.09531, 0.09531, 1.0, 0.09531, 0.09531, 0.09531, 1.0, 0.09531, 0.09531, 0.09531, 1.0, 0.09531, 0.09531, 0.09531, 1.0, 0.3763, 0.3763, 0.3763, 1.0, 0.09531, 0.09531, 0.09531, 1.0, 0.3763, 0.3763, 0.3763, 1.0, 0.09531, 0.09531, 0.09531, 1.0, 0.09531, 0.09531, 0.09531, 1.0, 0.3763, 0.3763, 0.3763, 1.0, 0.3763, 0.3763, 0.3763, 1.0, 0.09531, 0.09531, 0.09531, 1.0, 0.09531, 0.09531, 0.09531, 1.0, 0.09531, 0.09531, 0.09531, 1.0, 0.09531, 0.09531, 0.09531, 1.0, 0.3763, 0.3763, 0.3763, 1.0, 0.09531, 0.09531, 0.09531, 1.0, 0.09531, 0.09531, 0.09531, 1.0, 0.3763, 0.3763, 0.3763, 1.0, 0.3763, 0.3763, 0.3763, 1.0, 0.09531, 0.09531, 0.09531, 1.0, 0.09531, 0.09531, 0.09531, 1.0, 0.09531, 0.09531, 0.09531, 1.0, 0.09531, 0.09531, 0.09531, 1.0, 0.3763, 0.3763, 0.3763, 1.0, 0.09531, 0.09531, 0.09531, 1.0, 0.3763, 0.3763, 0.3763, 1.0, 0.3763, 0.3763, 0.3763, 1.0, 0.09531, 0.09531, 0.09531, 1.0, 0.09531, 0.09531, 0.09531, 1.0, 0.3763, 0.3763, 0.3763, 1.0, 0.09531, 0.09531, 0.09531, 1.0, 0.09531, 0.09531, 0.09531, 1.0, 0.09531, 0.09531, 0.09531, 1.0, 0.3763, 0.3763, 0.3763, 1.0, 0.09531, 0.09531, 0.09531, 1.0, 0.3763, 0.3763, 0.3763, 1.0, 0.3763, 0.3763, 0.3763, 1.0, 0.09531, 0.09531, 0.09531, 1.0, 0.09531, 0.09531, 0.09531, 1.0, 0.09531, 0.09531, 0.09531, 1.0, 0.09531, 0.09531, 0.09531, 1.0, 0.09531, 0.09531, 0.09531, 1.0, 0.3763, 0.3763, 0.3763, 1.0, 0.09531, 0.09531, 0.09531, 1.0, 0.3763, 0.3763, 0.3763, 1.0, 0.09531, 0.09531, 0.09531, 1.0, 0.09531, 0.09531, 0.09531, 1.0, 0.09531, 0.09531, 0.09531, 1.0, 0.09531, 0.09531, 0.09531, 1.0, 0.09531, 0.09531, 0.09531, 1.0, 0.09531, 0.09531, 0.09531, 1.0, 0.09531, 0.09531, 0.09531, 1.0, 0.09531, 0.09531, 0.09531, 1.0, 0.09531, 0.09531, 0.09531, 1.0, 0.09531, 0.09531, 0.09531, 1.0, 0.09531, 0.09531, 0.09531, 1.0, 0.09531, 0.09531, 0.09531, 1.0, 0.09531, 0.09531, 0.09531, 1.0, 0.09531, 0.09531, 0.09531, 1.0, 0.09531, 0.09531, 0.09531, 1.0, 0.09531, 0.09531, 0.09531, 1.0, 0.09531, 0.09531, 0.09531, 1.0, 0.09531, 0.09531, 0.09531, 1.0, 0.09531, 0.09531, 0.09531, 1.0, 0.09531, 0.09531, 0.09531, 1.0, 0.3763, 0.3763, 0.3763, 1.0, 0.09531, 0.09531, 0.09531, 1.0, 0.09531, 0.09531, 0.09531, 1.0, 0.09531, 0.09531, 0.09531, 1.0, 0.3763, 0.3763, 0.3763, 1.0, 0.09531, 0.09531, 0.09531, 1.0, 0.09531, 0.09531, 0.09531, 1.0, 0.3763, 0.3763, 0.3763, 1.0, 1.0, 1.0, 1.0, 1.0, 0.09531, 0.09531, 0.09531, 1.0, 0.09531, 0.09531, 0.09531, 1.0, 1.0, 1.0, 1.0, 1.0, 0.09531, 0.09531, 0.09531, 1.0, 1.0, 1.0, 1.0, 1.0, 1.0, 1.0, 1.0, 1.0, 0.09531, 0.09531, 0.09531, 1.0, 0.09531, 0.09531, 0.09531, 1.0, 1.0, 1.0, 1.0, 1.0, 0.09531, 0.09531, 0.09531, 1.0, 1.0, 1.0, 1.0, 1.0, 1.0, 1.0, 1.0, 1.0, 0.09531, 0.09531, 0.09531, 1.0, 0.09531, 0.09531, 0.09531, 1.0, 1.0, 1.0, 1.0, 1.0, 0.09531, 0.09531, 0.09531, 1.0, 1.0, 1.0, 1.0, 1.0, 1.0, 1.0, 1.0, 1.0, 0.107, 0.107, 0.107, 1.0, 0.09531, 0.09531, 0.09531, 1.0, 1.0, 1.0, 1.0, 1.0, 0.09531, 0.09531, 0.09531, 1.0, 1.0, 1.0, 1.0, 1.0, 1.0, 1.0, 1.0, 1.0, 0.1119, 0.1119, 0.1119, 1.0, 0.107, 0.107, 0.107, 1.0, 1.0, 1.0, 1.0, 1.0, 0.107, 0.107, 0.107, 1.0, 1.0, 1.0, 1.0, 1.0, 1.0, 1.0, 1.0, 1.0, 0.1301, 0.1301, 0.1301, 1.0, 0.1119, 0.1119, 0.1119, 1.0, 1.0, 1.0, 1.0, 1.0, 0.1119, 0.1119, 0.1119, 1.0, 1.0, 1.0, 1.0, 1.0, 1.0, 1.0, 1.0, 1.0, 0.1441, 0.1441, 0.1441, 1.0, 0.1301, 0.1301, 0.1301, 1.0, 1.0, 1.0, 1.0, 1.0, 0.1301, 0.1301, 0.1301, 1.0, 1.0, 1.0, 1.0, 1.0, 0.09531, 0.09531, 0.09531, 1.0, 0.1441, 0.1441, 0.1441, 1.0, 1.0, 1.0, 1.0, 1.0, 0.09531, 0.09531, 0.09531, 1.0, 1.0, 1.0, 1.0, 1.0, 1.0, 1.0, 1.0, 1.0, 0.5711, 0.5711, 0.5711, 1.0, 0.8632, 0.8632, 0.8632, 1.0, 0.7682, 0.7682, 0.7682, 1.0, 0.5711, 0.5711, 0.5711, 1.0, 0.7682, 0.7682, 0.7682, 1.0, 0.2747, 0.2747, 0.2747, 1.0, 0.5711, 0.5711, 0.5711, 1.0, 0.2747, 0.2747, 0.2747, 1.0, 0.09531, 0.09531, 0.09531, 1.0, 0.5711, 0.5711, 0.5711, 1.0, 0.09531, 0.09531, 0.09531, 1.0, 0.09531, 0.09531, 0.09531, 1.0, 0.107, 0.107, 0.107, 1.0, 0.3864, 0.3864, 0.3864, 1.0, 0.3864, 0.3864, 0.3864, 1.0, 0.107, 0.107, 0.107, 1.0, 0.3864, 0.3864, 0.3864, 1.0, 0.09531, 0.09531, 0.09531, 1.0, 0.09531, 0.09531, 0.09531, 1.0, 0.107, 0.107, 0.107, 1.0, 0.09531, 0.09531, 0.09531, 1.0, 0.09531, 0.09531, 0.09531, 1.0, 0.09531, 0.09531, 0.09531, 1.0, 0.09531, 0.09531, 0.09531, 1.0, 0.09531, 0.09531, 0.09531, 1.0, 0.107, 0.107, 0.107, 1.0, 0.107, 0.107, 0.107, 1.0, 0.09531, 0.09531, 0.09531, 1.0, 0.107, 0.107, 0.107, 1.0, 0.09531, 0.09531, 0.09531, 1.0, 0.09531, 0.09531, 0.09531, 1.0, 0.09531, 0.09531, 0.09531, 1.0, 0.09531, 0.09531, 0.09531, 1.0, 0.09531, 0.09531, 0.09531, 1.0, 0.09531, 0.09531, 0.09531, 1.0, 0.09531, 0.09531, 0.09531, 1.0, 0.09531, 0.09531, 0.09531, 1.0, 0.09531, 0.09531, 0.09531, 1.0, 0.09531, 0.09531, 0.09531, 1.0, 0.09531, 0.09531, 0.09531, 1.0, 0.09531, 0.09531, 0.09531, 1.0, 0.09531, 0.09531, 0.09531, 1.0, 0.09531, 0.09531, 0.09531, 1.0, 0.09531, 0.09531, 0.09531, 1.0, 0.09531, 0.09531, 0.09531, 1.0, 0.09531, 0.09531, 0.09531, 1.0, 0.09531, 0.09531, 0.09531, 1.0, 0.09531, 0.09531, 0.09531, 1.0, 0.8632, 0.8632, 0.8632, 1.0, 0.8308, 0.8308, 0.8308, 1.0, 0.4969, 0.4969, 0.4969, 1.0, 0.8632, 0.8632, 0.8632, 1.0, 0.4969, 0.4969, 0.4969, 1.0, 0.15, 0.15, 0.15, 1.0, 0.15, 0.15, 0.15, 1.0, 0.4969, 0.4969, 0.4969, 1.0, 0.09531, 0.09531, 0.09531, 1.0, 0.15, 0.15, 0.15, 1.0, 0.09531, 0.09531, 0.09531, 1.0, 0.09531, 0.09531, 0.09531, 1.0, 0.2423, 0.2423, 0.2423, 1.0, 0.227, 0.227, 0.227, 1.0, 0.09531, 0.09531, 0.09531, 1.0, 0.2423, 0.2423, 0.2423, 1.0, 0.09531, 0.09531, 0.09531, 1.0, 0.09531, 0.09531, 0.09531, 1.0, 0.09531, 0.09531, 0.09531, 1.0, 0.09531, 0.09531, 0.09531, 1.0, 0.09531, 0.09531, 0.09531, 1.0, 0.09531, 0.09531, 0.09531, 1.0, 0.09531, 0.09531, 0.09531, 1.0, 0.09531, 0.09531, 0.09531, 1.0, 0.3278, 0.3278, 0.3278, 1.0, 0.117, 0.117, 0.117, 1.0, 0.09531, 0.09531, 0.09531, 1.0, 0.3278, 0.3278, 0.3278, 1.0, 0.09531, 0.09531, 0.09531, 1.0, 0.107, 0.107, 0.107, 1.0, 0.107, 0.107, 0.107, 1.0, 0.09531, 0.09531, 0.09531, 1.0, 0.09531, 0.09531, 0.09531, 1.0, 0.107, 0.107, 0.107, 1.0, 0.09531, 0.09531, 0.09531, 1.0, 0.09531, 0.09531, 0.09531, 1.0, 0.7084, 0.7084, 0.7084, 1.0, 0.4287, 0.4287, 0.4287, 1.0, 0.09531, 0.09531, 0.09531, 1.0, 0.7084, 0.7084, 0.7084, 1.0, 0.09531, 0.09531, 0.09531, 1.0, 0.09531, 0.09531, 0.09531, 1.0, 0.09531, 0.09531, 0.09531, 1.0, 0.09531, 0.09531, 0.09531, 1.0, 0.09531, 0.09531, 0.09531, 1.0, 0.09531, 0.09531, 0.09531, 1.0, 0.09531, 0.09531, 0.09531, 1.0, 0.09531, 0.09531, 0.09531, 1.0, 0.7379, 0.7379, 0.7379, 1.0, 0.5972, 0.5972, 0.5972, 1.0, 0.227, 0.227, 0.227, 1.0, 0.7379, 0.7379, 0.7379, 1.0, 0.227, 0.227, 0.227, 1.0, 0.2747, 0.2747, 0.2747, 1.0, 0.2747, 0.2747, 0.2747, 1.0, 0.227, 0.227, 0.227, 1.0, 0.09531, 0.09531, 0.09531, 1.0, 0.2747, 0.2747, 0.2747, 1.0, 0.09531, 0.09531, 0.09531, 1.0, 0.227, 0.227, 0.227, 1.0, 0.2016, 0.2016, 0.2016, 1.0, 0.4072, 0.4072, 0.4072, 1.0, 0.4735, 0.4735, 0.4735, 1.0, 0.2016, 0.2016, 0.2016, 1.0, 0.4735, 0.4735, 0.4735, 1.0, 0.162, 0.162, 0.162, 1.0, 0.09531, 0.09531, 0.09531, 1.0, 0.2016, 0.2016, 0.2016, 1.0, 0.162, 0.162, 0.162, 1.0, 0.09531, 0.09531, 0.09531, 1.0, 0.162, 0.162, 0.162, 1.0, 0.09531, 0.09531, 0.09531, 1.0, 0.227, 0.227, 0.227, 1.0, 0.4287, 0.4287, 0.4287, 1.0, 0.4287, 0.4287, 0.4287, 1.0, 0.227, 0.227, 0.227, 1.0, 0.4287, 0.4287, 0.4287, 1.0, 0.162, 0.162, 0.162, 1.0, 0.09531, 0.09531, 0.09531, 1.0, 0.227, 0.227, 0.227, 1.0, 0.162, 0.162, 0.162, 1.0, 0.09531, 0.09531, 0.09531, 1.0, 0.162, 0.162, 0.162, 1.0, 0.09531, 0.09531, 0.09531, 1.0, 0.09531, 0.09531, 0.09531, 1.0, 0.4287, 0.4287, 0.4287, 1.0, 0.7084, 0.7084, 0.7084, 1.0, 0.09531, 0.09531, 0.09531, 1.0, 0.7084, 0.7084, 0.7084, 1.0, 0.4508, 0.4508, 0.4508, 1.0, 0.09531, 0.09531, 0.09531, 1.0, 0.09531, 0.09531, 0.09531, 1.0, 0.4508, 0.4508, 0.4508, 1.0, 0.09531, 0.09531, 0.09531, 1.0, 0.4508, 0.4508, 0.4508, 1.0, 0.09531, 0.09531, 0.09531, 1.0, 0.1746, 0.1746, 0.1746, 1.0, 0.4508, 0.4508, 0.4508, 1.0, 0.4735, 0.4735, 0.4735, 1.0, 0.1746, 0.1746, 0.1746, 1.0, 0.4735, 0.4735, 0.4735, 1.0, 0.2016, 0.2016, 0.2016, 1.0, 0.09531, 0.09531, 0.09531, 1.0, 0.1746, 0.1746, 0.1746, 1.0, 0.2016, 0.2016, 0.2016, 1.0, 0.09531, 0.09531, 0.09531, 1.0, 0.2016, 0.2016, 0.2016, 1.0, 0.09531, 0.09531, 0.09531, 1.0, 0.09531, 0.09531, 0.09531, 1.0, 0.3095, 0.3095, 0.3095, 1.0, 0.3278, 0.3278, 0.3278, 1.0, 0.09531, 0.09531, 0.09531, 1.0, 0.3278, 0.3278, 0.3278, 1.0, 0.1274, 0.1274, 0.1274, 1.0, 0.09531, 0.09531, 0.09531, 1.0, 0.1274, 0.1274, 0.1274, 1.0, 0.09531, 0.09531, 0.09531, 1.0, 0.09531, 0.09531, 0.09531, 1.0, 0.09531, 0.09531, 0.09531, 1.0, 0.09531, 0.09531, 0.09531, 1.0, 0.5711, 0.5711, 0.5711, 1.0, 0.8308, 0.8308, 0.8308, 1.0, 0.7379, 0.7379, 0.7379, 1.0, 0.5711, 0.5711, 0.5711, 1.0, 0.7379, 0.7379, 0.7379, 1.0, 0.2423, 0.2423, 0.2423, 1.0, 0.09531, 0.09531, 0.09531, 1.0, 0.5711, 0.5711, 0.5711, 1.0, 0.2423, 0.2423, 0.2423, 1.0, 0.09531, 0.09531, 0.09531, 1.0, 0.2423, 0.2423, 0.2423, 1.0, 0.09531, 0.09531, 0.09531, 1.0, 0.8308, 0.8308, 0.8308, 1.0, 0.8632, 0.8632, 0.8632, 1.0, 0.6795, 0.6795, 0.6795, 1.0, 0.8308, 0.8308, 0.8308, 1.0, 0.6795, 0.6795, 0.6795, 1.0, 0.7379, 0.7379, 0.7379, 1.0, 0.7379, 0.7379, 0.7379, 1.0, 0.6795, 0.6795, 0.6795, 1.0, 0.09531, 0.09531, 0.09531, 1.0, 0.7379, 0.7379, 0.7379, 1.0, 0.09531, 0.09531, 0.09531, 1.0, 0.09531, 0.09531, 0.09531, 1.0, 0.4508, 0.4508, 0.4508, 1.0, 0.7084, 0.7084, 0.7084, 1.0, 0.7682, 0.7682, 0.7682, 1.0, 0.4508, 0.4508, 0.4508, 1.0, 0.7682, 0.7682, 0.7682, 1.0, 0.5711, 0.5711, 0.5711, 1.0, 0.09531, 0.09531, 0.09531, 1.0, 0.4508, 0.4508, 0.4508, 1.0, 0.5711, 0.5711, 0.5711, 1.0, 0.09531, 0.09531, 0.09531, 1.0, 0.5711, 0.5711, 0.5711, 1.0, 0.1746, 0.1746, 0.1746, 1.0, 0.8632, 0.8632, 0.8632, 1.0, 0.9301, 0.9301, 0.9301, 1.0, 0.5711, 0.5711, 0.5711, 1.0, 0.8632, 0.8632, 0.8632, 1.0, 0.5711, 0.5711, 0.5711, 1.0, 0.6795, 0.6795, 0.6795, 1.0, 0.6795, 0.6795, 0.6795, 1.0, 0.5711, 0.5711, 0.5711, 1.0, 0.09531, 0.09531, 0.09531, 1.0, 0.6795, 0.6795, 0.6795, 1.0, 0.09531, 0.09531, 0.09531, 1.0, 0.2747, 0.2747, 0.2747, 1.0, 0.09531, 0.09531, 0.09531, 1.0, 0.5972, 0.5972, 0.5972, 1.0, 0.7379, 0.7379, 0.7379, 1.0, 0.09531, 0.09531, 0.09531, 1.0, 0.7379, 0.7379, 0.7379, 1.0, 0.3095, 0.3095, 0.3095, 1.0, 0.09531, 0.09531, 0.09531, 1.0, 0.09531, 0.09531, 0.09531, 1.0, 0.3095, 0.3095, 0.3095, 1.0, 0.09531, 0.09531, 0.09531, 1.0, 0.3095, 0.3095, 0.3095, 1.0, 0.09531, 0.09531, 0.09531, 1.0, 0.227, 0.227, 0.227, 1.0, 0.7379, 0.7379, 0.7379, 1.0, 0.7379, 0.7379, 0.7379, 1.0, 0.227, 0.227, 0.227, 1.0, 0.7379, 0.7379, 0.7379, 1.0, 0.521, 0.521, 0.521, 1.0, 0.09531, 0.09531, 0.09531, 1.0, 0.227, 0.227, 0.227, 1.0, 0.521, 0.521, 0.521, 1.0, 0.09531, 0.09531, 0.09531, 1.0, 0.521, 0.521, 0.521, 1.0, 0.09531, 0.09531, 0.09531, 1.0, 0.8632, 0.8632, 0.8632, 1.0, 1.0, 1.0, 1.0, 1.0, 1.0, 1.0, 1.0, 1.0, 0.8632, 0.8632, 0.8632, 1.0, 1.0, 1.0, 1.0, 1.0, 0.5711, 0.5711, 0.5711, 1.0, 0.09531, 0.09531, 0.09531, 1.0, 0.8632, 0.8632, 0.8632, 1.0, 0.5711, 0.5711, 0.5711, 1.0, 0.09531, 0.09531, 0.09531, 1.0, 0.5711, 0.5711, 0.5711, 1.0, 0.09531, 0.09531, 0.09531, 1.0, 1.0, 1.0, 1.0, 1.0, 1.0, 1.0, 1.0, 1.0, 1.0, 1.0, 1.0, 1.0, 1.0, 1.0, 1.0, 1.0, 1.0, 1.0, 1.0, 1.0, 1.0, 1.0, 1.0, 1.0, 1.0, 1.0, 1.0, 1.0, 1.0, 1.0, 1.0, 1.0, 1.0, 1.0, 1.0, 1.0, 1.0, 1.0, 1.0, 1.0, 1.0, 1.0, 1.0, 1.0, 1.0, 1.0, 1.0, 1.0, 0.1301, 0.1301, 0.1301, 1.0, 1.0, 1.0, 1.0, 1.0, 0.1119, 0.1119, 0.1119, 1.0, 0.1441, 0.1441, 0.1441, 1.0, 1.0, 1.0, 1.0, 1.0, 0.1301, 0.1301, 0.1301, 1.0, 0.09531, 0.09531, 0.09531, 1.0, 1.0, 1.0, 1.0, 1.0, 0.1441, 0.1441, 0.1441, 1.0, 0.09531, 0.09531, 0.09531, 1.0, 1.0, 1.0, 1.0, 1.0, 0.09531, 0.09531, 0.09531, 1.0, 1.0, 1.0, 1.0, 1.0, 1.0, 1.0, 1.0, 1.0, 1.0, 1.0, 1.0, 1.0, 1.0, 1.0, 1.0, 1.0, 1.0, 1.0, 1.0, 1.0, 1.0, 1.0, 1.0, 1.0, 1.0, 1.0, 1.0, 1.0, 1.0, 1.0, 1.0, 1.0, 1.0, 1.0, 1.0, 1.0, 1.0, 1.0, 1.0, 1.0, 1.0, 1.0, 1.0, 1.0, 1.0, 1.0, 1.0, 1.0, 1.0, 1.0, 1.0, 1.0, 1.0, 1.0, 1.0, 1.0, 1.0, 1.0, 1.0, 1.0, 1.0, 1.0, 1.0, 1.0, 1.0, 1.0, 1.0, 1.0, 1.0, 1.0, 1.0, 1.0, 1.0, 1.0, 1.0, 1.0, 1.0, 1.0, 1.0, 1.0, 1.0, 1.0, 1.0, 1.0, 1.0, 1.0, 1.0, 1.0, 1.0, 1.0, 1.0, 1.0, 1.0, 1.0, 1.0, 1.0, 1.0, 1.0, 1.0, 1.0, 1.0, 1.0, 1.0, 1.0, 1.0, 1.0, 1.0, 1.0, 1.0, 1.0, 1.0, 1.0, 1.0, 1.0, 1.0, 1.0, 1.0, 1.0, 1.0, 1.0, 1.0, 1.0, 1.0, 1.0, 1.0, 1.0, 1.0, 1.0, 1.0, 1.0, 1.0, 1.0, 1.0, 1.0, 1.0, 1.0, 1.0, 1.0, 1.0, 1.0, 1.0, 1.0, 1.0, 1.0, 1.0, 1.0, 1.0, 1.0, 1.0, 1.0, 1.0, 1.0, 1.0, 1.0, 1.0, 1.0, 1.0, 1.0, 1.0, 1.0, 1.0, 1.0, 1.0, 1.0, 1.0, 1.0, 1.0, 1.0, 1.0, 1.0, 1.0, 1.0, 1.0, 1.0, 1.0, 1.0, 1.0, 1.0, 1.0, 1.0, 1.0, 1.0, 1.0, 1.0, 1.0, 1.0, 1.0, 1.0, 1.0, 1.0, 1.0, 1.0, 1.0, 1.0, 1.0, 1.0, 1.0, 1.0, 1.0, 1.0, 1.0, 1.0, 1.0, 1.0, 1.0, 1.0, 1.0, 1.0, 1.0, 1.0, 1.0, 1.0, 1.0, 1.0, 1.0, 1.0, 1.0, 1.0, 1.0, 1.0, 1.0, 1.0, 1.0, 1.0, 1.0, 1.0, 1.0, 1.0, 1.0, 1.0, 1.0, 1.0, 1.0, 1.0, 1.0, 1.0, 1.0, 1.0, 1.0, 1.0, 1.0, 1.0, 1.0, 1.0, 1.0, 1.0, 1.0, 1.0, 1.0, 1.0, 1.0, 1.0, 1.0, 1.0, 1.0, 1.0, 1.0, 1.0, 1.0, 1.0, 1.0, 1.0, 1.0, 1.0, 1.0, 1.0, 1.0, 1.0, 1.0, 1.0, 1.0, 1.0, 1.0, 1.0, 1.0, 1.0, 1.0, 1.0, 1.0, 1.0, 1.0, 1.0, 1.0, 1.0, 1.0, 1.0, 1.0, 1.0, 1.0, 1.0, 1.0, 1.0, 1.0, 1.0, 1.0, 1.0, 1.0, 1.0, 1.0, 1.0, 1.0, 1.0, 1.0, 1.0, 1.0, 1.0, 1.0, 1.0, 1.0, 1.0, 1.0, 1.0, 1.0, 1.0, 1.0, 1.0, 1.0, 1.0, 1.0, 1.0, 1.0, 1.0, 1.0, 1.0, 1.0, 1.0, 1.0, 1.0, 1.0, 1.0, 1.0, 1.0, 1.0, 1.0, 1.0, 1.0, 1.0, 1.0, 1.0, 1.0, 1.0, 1.0, 1.0, 1.0, 1.0, 1.0, 1.0, 1.0, 1.0, 1.0, 1.0, 1.0, 1.0, 1.0, 1.0, 1.0, 1.0, 1.0, 1.0, 1.0, 1.0, 1.0, 1.0, 1.0, 1.0, 1.0, 1.0, 1.0, 1.0, 1.0, 1.0, 1.0, 1.0, 1.0, 1.0, 1.0, 1.0, 1.0, 1.0, 1.0, 1.0, 1.0, 1.0, 1.0, 1.0, 1.0, 1.0, 1.0, 1.0, 1.0, 1.0, 1.0, 1.0, 1.0, 1.0, 1.0, 1.0, 1.0, 1.0, 1.0, 1.0, 1.0, 1.0, 1.0, 1.0, 1.0, 1.0, 1.0, 1.0, 1.0, 1.0, 1.0, 1.0, 1.0, 1.0, 1.0, 1.0, 1.0, 1.0, 1.0, 1.0, 1.0, 1.0, 1.0, 1.0, 1.0, 1.0, 1.0, 1.0, 1.0, 1.0, 1.0, 1.0, 1.0, 1.0, 1.0, 1.0, 1.0, 1.0, 1.0, 1.0, 1.0, 1.0, 1.0, 1.0, 1.0, 1.0, 1.0, 1.0, 1.0, 1.0, 1.0, 1.0, 1.0, 1.0, 1.0, 1.0, 1.0, 1.0, 1.0, 1.0, 1.0, 1.0, 1.0, 1.0, 1.0, 1.0, 1.0, 1.0, 1.0, 1.0, 1.0, 1.0, 1.0, 1.0, 1.0, 1.0, 1.0, 1.0, 1.0, 1.0, 1.0, 1.0, 1.0, 1.0, 1.0, 1.0, 1.0, 1.0, 1.0, 1.0, 1.0, 1.0, 1.0, 1.0, 1.0, 1.0, 1.0, 1.0, 1.0, 1.0, 1.0, 1.0, 1.0, 1.0, 1.0, 1.0, 1.0, 1.0, 1.0, 1.0, 1.0, 1.0, 1.0, 1.0, 1.0, 1.0, 1.0, 1.0, 1.0, 1.0, 1.0, 1.0, 1.0, 1.0, 1.0, 1.0, 1.0, 1.0, 1.0, 1.0, 1.0, 1.0, 1.0, 1.0, 1.0, 1.0, 1.0, 1.0, 1.0, 1.0, 1.0, 1.0, 1.0, 1.0, 1.0, 1.0, 1.0, 1.0, 1.0, 1.0, 1.0, 1.0, 1.0, 1.0, 1.0, 1.0, 1.0, 1.0, 1.0, 1.0, 1.0, 1.0, 1.0, 1.0, 1.0, 1.0, 1.0, 1.0, 1.0, 1.0, 1.0, 1.0, 1.0, 1.0, 1.0, 1.0, 1.0, 1.0, 1.0, 1.0, 1.0, 1.0, 1.0, 1.0, 1.0, 1.0, 1.0, 1.0, 1.0, 1.0, 1.0, 1.0, 1.0, 1.0, 1.0, 1.0, 1.0, 1.0, 1.0, 1.0, 1.0, 1.0, 1.0, 1.0, 1.0, 1.0, 1.0, 1.0, 1.0, 1.0, 1.0, 1.0, 1.0, 1.0, 1.0, 1.0, 1.0, 1.0, 1.0, 1.0, 1.0, 1.0, 1.0, 1.0, 1.0, 1.0, 1.0, 1.0, 1.0, 1.0, 1.0, 1.0, 1.0, 1.0, 1.0, 1.0, 1.0, 1.0, 1.0, 1.0, 1.0, 1.0, 1.0, 1.0, 1.0, 1.0, 1.0, 1.0, 1.0, 1.0, 1.0, 1.0, 1.0, 1.0, 1.0, 1.0, 1.0, 1.0, 1.0, 1.0, 1.0, 1.0, 1.0, 1.0, 1.0, 1.0, 1.0, 1.0, 1.0, 1.0, 1.0, 1.0, 1.0, 1.0, 1.0, 1.0, 1.0, 1.0, 1.0, 1.0, 1.0, 1.0, 1.0, 1.0, 1.0, 1.0, 1.0, 1.0, 1.0, 1.0, 1.0, 1.0, 1.0, 1.0, 1.0, 1.0, 1.0, 1.0, 1.0, 1.0, 1.0, 1.0, 1.0, 1.0, 1.0, 1.0, 1.0, 1.0, 1.0, 1.0, 1.0, 1.0, 1.0, 1.0, 1.0, 1.0, 1.0, 1.0, 1.0, 1.0, 1.0, 1.0, 1.0, 1.0, 1.0, 1.0, 1.0, 1.0, 1.0, 1.0, 1.0, 1.0, 1.0, 1.0, 1.0, 1.0, 1.0, 1.0, 1.0, 1.0, 1.0, 1.0, 1.0, 1.0, 1.0, 1.0, 1.0, 1.0, 1.0, 1.0, 1.0, 1.0, 1.0, 1.0, 1.0, 1.0, 1.0, 1.0, 1.0, 1.0, 1.0, 1.0, 1.0, 1.0, 1.0, 1.0, 1.0, 1.0, 1.0, 1.0, 1.0, 1.0, 1.0, 1.0, 1.0, 1.0, 1.0, 1.0, 1.0, 1.0, 1.0, 1.0, 1.0, 1.0, 1.0, 1.0, 1.0, 1.0, 1.0, 1.0, 1.0, 1.0, 1.0, 1.0, 1.0, 1.0, 1.0, 1.0, 1.0, 1.0, 1.0, 1.0, 1.0, 1.0, 1.0, 1.0, 1.0, 1.0, 1.0, 1.0, 1.0, 1.0, 1.0, 1.0, 1.0, 1.0, 1.0, 1.0, 1.0, 0.107, 0.107, 0.107, 1.0, 0.1119, 0.1119, 0.1119, 1.0, 1.0, 1.0, 1.0, 1.0, 0.09531, 0.09531, 0.09531, 1.0, 0.107, 0.107, 0.107, 1.0, 1.0, 1.0, 1.0, 1.0, 0.09531, 0.09531, 0.09531, 1.0, 0.09531, 0.09531, 0.09531, 1.0, 1.0, 1.0, 1.0, 1.0, 0.09531, 0.09531, 0.09531, 1.0, 0.09531, 0.09531, 0.09531, 1.0, 1.0, 1.0, 1.0, 1.0, 1.0, 1.0, 1.0, 1.0, 1.0, 1.0, 1.0, 1.0, 1.0, 1.0, 1.0, 1.0, 1.0, 1.0, 1.0, 1.0, 1.0, 1.0, 1.0, 1.0, 1.0, 1.0, 1.0, 1.0, 1.0, 1.0, 1.0, 1.0, 1.0, 1.0, 1.0, 1.0, 1.0, 1.0, 1.0, 1.0, 1.0, 1.0, 1.0, 1.0, 1.0, 1.0, 1.0, 1.0, 1.0, 1.0, 1.0, 1.0, 1.0, 1.0, 1.0, 1.0, 1.0, 1.0, 1.0, 1.0, 1.0, 1.0, 1.0, 1.0, 1.0, 1.0, 1.0, 1.0, 1.0, 1.0, 1.0, 1.0, 1.0, 1.0, 1.0, 1.0, 1.0, 1.0, 1.0, 1.0, 1.0, 1.0, 1.0, 1.0, 1.0, 1.0, 1.0, 1.0, 1.0, 1.0, 1.0, 1.0, 1.0, 1.0, 1.0, 1.0, 1.0, 1.0, 1.0, 1.0, 1.0, 1.0, 1.0, 1.0, 1.0, 1.0, 1.0, 1.0, 1.0, 1.0, 1.0, 1.0, 1.0, 1.0, 1.0, 1.0, 1.0, 1.0, 1.0, 1.0, 1.0, 1.0, 1.0, 1.0, 1.0, 1.0, 1.0, 1.0, 1.0, 1.0, 1.0, 1.0, 1.0, 1.0, 1.0, 1.0, 1.0, 1.0, 1.0, 1.0, 1.0, 1.0, 1.0, 1.0, 1.0, 1.0, 1.0, 1.0, 1.0, 1.0, 1.0, 1.0, 1.0, 1.0, 1.0, 1.0, 1.0, 1.0, 1.0, 1.0, 1.0, 1.0, 1.0, 1.0, 1.0, 1.0, 1.0, 1.0, 1.0, 1.0, 1.0, 1.0, 1.0, 1.0, 1.0, 1.0, 1.0, 1.0, 1.0, 1.0, 1.0, 1.0, 1.0, 1.0, 1.0, 1.0, 1.0, 1.0, 1.0, 1.0, 1.0, 1.0, 1.0, 1.0, 1.0, 1.0, 1.0, 1.0, 1.0, 1.0, 1.0, 1.0, 1.0, 1.0, 1.0, 1.0, 1.0, 1.0, 1.0, 1.0, 1.0, 1.0, 1.0, 1.0, 1.0, 1.0, 1.0, 1.0, 1.0, 1.0, 1.0, 1.0, 1.0, 1.0, 1.0, 1.0, 1.0, 1.0, 1.0, 1.0, 1.0, 1.0, 1.0, 1.0, 1.0, 1.0, 1.0, 1.0, 1.0, 1.0, 1.0, 1.0, 1.0, 1.0, 1.0, 1.0, 1.0, 1.0, 1.0, 1.0, 1.0, 1.0, 1.0, 1.0, 1.0, 1.0, 1.0, 1.0, 1.0, 1.0, 1.0, 1.0, 1.0, 1.0, 1.0, 1.0, 1.0, 1.0, 1.0, 1.0, 1.0, 1.0, 1.0, 1.0, 1.0, 1.0, 1.0, 1.0, 1.0, 1.0, 1.0, 1.0, 1.0, 1.0, 1.0, 1.0, 1.0, 1.0, 1.0, 1.0, 1.0, 1.0, 1.0, 1.0, 1.0, 1.0, 1.0, 1.0, 1.0, 1.0, 1.0, 1.0, 1.0, 1.0, 1.0, 1.0, 1.0, 1.0, 1.0, 1.0, 1.0, 1.0, 1.0, 1.0, 1.0, 1.0, 1.0, 1.0, 1.0, 1.0, 1.0, 1.0, 1.0, 1.0, 1.0, 1.0, 1.0, 1.0, 1.0, 1.0, 1.0, 1.0, 1.0, 1.0, 1.0, 1.0, 1.0, 1.0, 1.0, 1.0, 1.0, 1.0, 1.0, 1.0, 1.0, 1.0, 1.0, 1.0, 1.0, 1.0, 1.0, 1.0, 1.0, 1.0, 1.0, 1.0, 1.0, 1.0, 1.0, 1.0, 1.0, 1.0, 1.0, 1.0, 1.0, 1.0, 1.0, 1.0, 1.0, 1.0, 1.0, 1.0, 1.0, 1.0, 1.0, 1.0, 1.0, 1.0, 1.0, 1.0, 1.0, 1.0, 1.0, 1.0, 1.0, 1.0, 1.0, 1.0, 1.0, 1.0, 1.0, 1.0, 1.0, 1.0, 1.0, 1.0, 1.0, 1.0, 1.0, 1.0, 1.0, 1.0, 1.0, 1.0, 1.0, 1.0, 1.0, 1.0, 1.0, 1.0, 1.0, 1.0, 1.0, 1.0, 1.0, 1.0, 1.0, 1.0, 1.0, 1.0, 1.0, 1.0, 1.0, 1.0, 1.0, 1.0, 1.0, 1.0, 1.0, 1.0, 1.0, 1.0, 1.0, 1.0, 1.0, 1.0, 1.0, 1.0, 1.0, 1.0, 1.0, 1.0, 1.0, 1.0, 1.0, 1.0, 1.0, 1.0, 1.0, 1.0, 1.0, 1.0, 1.0, 1.0, 1.0, 1.0, 1.0, 1.0, 1.0, 1.0, 1.0, 1.0, 1.0, 1.0, 1.0, 1.0, 1.0, 1.0, 1.0, 1.0, 1.0, 1.0, 1.0, 1.0, 1.0, 1.0, 1.0, 1.0, 1.0, 1.0, 1.0, 1.0, 1.0, 1.0, 1.0, 1.0, 1.0, 1.0, 1.0, 1.0, 1.0, 1.0, 1.0, 1.0, 1.0, 1.0, 1.0, 1.0, 1.0, 1.0, 1.0, 1.0, 1.0, 1.0, 1.0, 1.0, 1.0, 1.0, 1.0, 1.0, 1.0, 1.0, 1.0, 1.0, 1.0, 1.0, 1.0, 1.0, 1.0, 1.0, 1.0, 1.0, 1.0, 1.0, 1.0, 1.0, 1.0, 1.0, 1.0, 1.0, 1.0, 1.0, 1.0, 1.0, 1.0, 1.0, 1.0, 1.0, 1.0, 1.0, 1.0, 1.0, 1.0, 1.0, 1.0, 1.0, 1.0, 1.0, 1.0, 1.0, 1.0, 1.0, 1.0, 1.0, 1.0, 1.0, 1.0, 1.0, 1.0, 1.0, 1.0, 1.0, 1.0, 1.0, 1.0, 1.0, 1.0, 1.0, 1.0, 1.0, 1.0, 1.0, 1.0, 1.0, 1.0, 1.0, 1.0, 1.0, 1.0, 1.0, 1.0, 1.0, 1.0, 1.0, 1.0, 1.0, 1.0, 1.0, 1.0, 1.0, 1.0, 1.0, 1.0, 1.0, 1.0, 1.0, 1.0, 1.0, 1.0, 1.0, 1.0, 1.0, 1.0, 1.0, 1.0, 1.0, 1.0, 1.0, 1.0, 1.0, 1.0, 1.0, 1.0, 1.0, 1.0, 1.0, 1.0, 1.0, 1.0, 1.0, 1.0, 1.0, 1.0, 1.0, 1.0, 1.0, 1.0, 1.0, 1.0, 1.0, 1.0, 1.0, 1.0, 1.0, 1.0, 1.0, 1.0, 1.0, 1.0, 1.0, 1.0, 1.0, 1.0, 1.0, 1.0, 1.0, 1.0, 1.0, 1.0, 1.0, 1.0, 1.0, 1.0, 1.0, 1.0, 1.0, 1.0, 1.0, 1.0, 1.0, 1.0, 1.0, 1.0, 1.0, 1.0, 1.0, 1.0, 1.0, 1.0, 1.0, 1.0, 1.0, 1.0, 1.0, 1.0, 1.0, 1.0, 1.0, 1.0, 1.0, 1.0, 1.0, 1.0, 1.0, 1.0, 1.0, 1.0, 1.0, 1.0, 1.0, 1.0, 1.0, 1.0, 1.0, 1.0, 1.0, 1.0, 1.0, 1.0, 1.0, 1.0, 1.0, 1.0, 1.0, 1.0, 1.0, 1.0, 1.0, 1.0, 1.0, 1.0, 1.0, 1.0, 1.0, 1.0, 1.0, 1.0, 1.0, 1.0, 1.0, 1.0, 1.0, 1.0, 1.0, 1.0, 1.0, 1.0, 1.0, 1.0, 1.0, 1.0, 1.0, 1.0, 1.0, 1.0, 1.0, 1.0, 1.0, 1.0, 1.0, 1.0, 1.0, 1.0, 1.0, 1.0, 1.0, 1.0, 1.0, 1.0, 1.0, 1.0, 1.0, 1.0, 1.0, 1.0, 1.0, 1.0, 1.0, 1.0, 1.0, 1.0, 1.0, 1.0, 1.0, 1.0, 1.0, 1.0, 1.0, 0.09531, 0.09531, 0.09531, 1.0, 0.09531, 0.09531, 0.09531, 1.0, 0.09531, 0.09531, 0.09531, 1.0, 0.09531, 0.09531, 0.09531, 1.0, 0.09531, 0.09531, 0.09531, 1.0, 0.09531, 0.09531, 0.09531, 1.0, 0.09531, 0.09531, 0.09531, 1.0, 0.09531, 0.09531, 0.09531, 1.0, 0.09531, 0.09531, 0.09531, 1.0, 0.09531, 0.09531, 0.09531, 1.0, 0.09531, 0.09531, 0.09531, 1.0, 0.09531, 0.09531, 0.09531, 1.0, 0.09531, 0.09531, 0.09531, 1.0, 0.09531, 0.09531, 0.09531, 1.0, 0.09531, 0.09531, 0.09531, 1.0, 0.09531, 0.09531, 0.09531, 1.0, 0.09531, 0.09531, 0.09531, 1.0, 0.5841, 0.5841, 0.5841, 1.0, 0.5841, 0.5841, 0.5841, 1.0, 0.09531, 0.09531, 0.09531, 1.0, 0.09531, 0.09531, 0.09531, 1.0, 0.09531, 0.09531, 0.09531, 1.0, 0.09531, 0.09531, 0.09531, 1.0, 0.09531, 0.09531, 0.09531, 1.0, 0.09531, 0.09531, 0.09531, 1.0, 0.09531, 0.09531, 0.09531, 1.0, 0.5841, 0.5841, 0.5841, 1.0, 0.09531, 0.09531, 0.09531, 1.0, 0.09531, 0.09531, 0.09531, 1.0, 0.5841, 0.5841, 0.5841, 1.0, 0.5841, 0.5841, 0.5841, 1.0, 0.09531, 0.09531, 0.09531, 1.0, 0.09531, 0.09531, 0.09531, 1.0, 0.5841, 0.5841, 0.5841, 1.0, 0.09531, 0.09531, 0.09531, 1.0, 0.09531, 0.09531, 0.09531, 1.0, 0.09531, 0.09531, 0.09531, 1.0, 0.5841, 0.5841, 0.5841, 1.0, 0.09531, 0.09531, 0.09531, 1.0, 0.5841, 0.5841, 0.5841, 1.0, 0.09531, 0.09531, 0.09531, 1.0, 0.09531, 0.09531, 0.09531, 1.0, 0.5841, 0.5841, 0.5841, 1.0, 0.09531, 0.09531, 0.09531, 1.0, 0.09531, 0.09531, 0.09531, 1.0, 0.09531, 0.09531, 0.09531, 1.0, 0.09531, 0.09531, 0.09531, 1.0, 0.5841, 0.5841, 0.5841, 1.0])
me_s4studio_mesh_1.materials.append(mat_diffuse_001)
me_s4studio_mesh_1.use_remesh_preserve_volume = False
me_s4studio_mesh_1.use_remesh_preserve_attributes = False
me_s4studio_mesh_1.use_mirror_vertex_groups = False
me_s4studio_mesh_1.update()
me_s4studio_mesh_0 = bpy.data.meshes.new('s4studio_mesh_0')
me_s4studio_mesh_0.from_pydata([(0.319, 0.319, 0.005871), (0.319, -0.319, 0.005871), (-0.319, -0.319, 0.005871), (-0.319, 0.319, 0.005871)], [], [(1, 0, 3), (1, 3, 2)])
me_s4studio_mesh_0.polygons.foreach_set('use_smooth', [True] * 2)
_uv = me_s4studio_mesh_0.uv_layers.new(name='uv_0')
_uv.uv.foreach_set('vector', [0.1868, 0.8126, 0.1868, 0.9868, 0.01254, 0.9868, 0.1868, 0.8126, 0.01254, 0.9868, 0.01254, 0.8126])
me_s4studio_mesh_0.materials.append(mat_diffuse)
me_s4studio_mesh_0.use_remesh_preserve_volume = False
me_s4studio_mesh_0.use_remesh_preserve_attributes = False
me_s4studio_mesh_0.use_mirror_vertex_groups = False
me_s4studio_mesh_0.update()
arm_none_armature_data = bpy.data.armatures.new('None_Armature_Data')  # bones are not reproduced

# ---- objects
ob_rig = bpy.data.objects.new('rig', arm_none_armature_data)
ob_s4studio_mesh_1 = bpy.data.objects.new('s4studio_mesh_1', me_s4studio_mesh_1)
ob_s4studio_mesh_0 = bpy.data.objects.new('s4studio_mesh_0', me_s4studio_mesh_0)
ob_lamp_003 = bpy.data.objects.new('Lamp.003', light_lamp_003)
ob_lamp_002 = bpy.data.objects.new('Lamp.002', light_lamp_002)
ob_lamp_001 = bpy.data.objects.new('Lamp.001', light_lamp_001)
ob_lamp_004 = bpy.data.objects.new('Lamp.004', light_lamp)
ob_camera = bpy.data.objects.new('Camera', cam_camera)

# ---- transforms, parenting, visibility, modifiers, constraints
ob_rig.location = (0.0, 0.0, 0.0)
ob_rig.show_in_front = True
ob_rig.lineart.crease_threshold = 0.0
ob_s4studio_mesh_1.location = (0.0, 0.0, 0.0)
ob_s4studio_mesh_1.show_transparent = True
ob_s4studio_mesh_1.lineart.crease_threshold = 0.0
_vg = ob_s4studio_mesh_1.vertex_groups.new(name='transformBone')
_vg.add([0, 1, 2, 3, 4, 5, 6, 7, 8, 9, 10, 11, 12, 13, 14, 15, 16, 17, 18, 19, 20, 21, 22, 23, 24, 25, 26, 27, 28, 29, 30, 31, 32, 33, 34, 35, 36, 37, 38, 39, 40, 41, 42, 43, 44, 45, 46, 47, 48, 49, 50, 51, 52, 53, 54, 55, 56, 57, 58, 59, 60, 61, 62, 63, 64, 65, 66, 67, 68, 69, 70, 71, 72, 73, 74, 75, 76, 77, 78, 79, 80, 81, 82, 83, 84, 85, 86, 87, 88, 89, 90, 91, 92, 93, 94, 95, 96, 97, 98, 99, 100, 101, 102, 103, 104, 105, 106, 107, 108, 109, 110, 111, 112, 113, 114, 115, 116, 117, 118, 119, 120, 121, 122, 123, 124, 125, 126, 127, 128, 129, 130, 131, 132, 133, 134, 135, 136, 137, 138, 139, 140, 141, 142, 143, 144, 145, 146, 147, 148, 149, 150, 151, 152, 153, 154, 155, 156, 157, 158, 159, 160, 161, 162, 163, 164, 165, 166, 167, 168, 169, 170, 171, 172, 173, 174, 175, 176, 177, 178, 179, 180, 181, 182, 183, 184, 185, 186, 187, 188, 189, 190, 191, 192, 193, 194, 195, 196, 197, 198, 199, 200, 201, 202, 203, 204, 205, 206, 207, 208, 209, 210, 211, 212, 213, 214, 215, 216, 217, 218, 219, 220, 221, 222, 223, 224, 225, 226, 227, 228, 229, 230, 231, 232, 233, 234, 235, 236, 237, 238, 239, 240, 241, 242, 243, 244, 245, 246, 247, 248, 249, 250, 251, 252, 253, 254, 255, 256, 257, 258, 259, 260, 261, 262, 263, 264, 265, 266, 267, 268, 269, 270, 271, 272, 273, 274, 275, 276, 277, 278, 279, 280, 281, 282, 283, 284, 285, 286, 287, 288, 289, 290, 291, 292, 293, 294, 295, 296, 297, 298, 299, 300, 301, 302, 303, 304, 305, 306, 307, 308, 309, 310, 311, 312, 313, 314, 315, 316, 317, 318, 319, 320, 321, 322, 323, 324, 325, 326, 327, 328, 329, 330, 331, 332, 333, 334, 335, 336, 337, 338, 339, 340, 341, 342, 343, 344, 345, 346, 347, 348, 349, 350, 351, 352, 353, 354, 355, 356, 357, 358, 359, 360, 361, 362, 363, 364, 365, 366, 367, 368, 369, 370, 371, 372, 373, 374, 375, 376, 377, 378, 379, 380, 381, 382, 383, 384, 385, 386, 387, 388, 389, 390, 391, 392, 393, 394, 395, 396, 397, 398, 399, 400, 401, 402, 403, 404, 405, 406, 407, 408, 409, 410, 411, 412, 413, 414, 415, 416, 417, 418, 419, 420, 421, 422, 423, 424, 425, 426, 427, 428, 429, 430, 431, 432, 433, 434, 435, 436, 437, 438, 439, 440, 441, 442, 443, 444, 445, 446, 447, 448, 449, 450, 451, 452, 453, 454, 455, 456, 457, 458, 459, 460, 461, 462, 463, 464, 465, 466, 467, 468, 469, 470, 471, 472, 473, 474, 475, 476, 477, 478, 479, 480, 481, 482, 483], 1.0, 'REPLACE')
_m = ob_s4studio_mesh_1.modifiers.new('s4studio_mesh_1_skin', 'ARMATURE')
_m.object = ob_rig
ob_s4studio_mesh_0.location = (0.0, 0.0, 0.0)
ob_s4studio_mesh_0.show_transparent = True
ob_s4studio_mesh_0.lineart.crease_threshold = 0.0
_m = ob_s4studio_mesh_0.modifiers.new('s4studio_mesh_0_skin', 'ARMATURE')
_m.object = ob_rig
ob_lamp_003.location = (0.0, -3.0, 4.0)
ob_lamp_003.rotation_euler = (0.6503, 0.05522, 1.866)
ob_lamp_003.lock_rotations_4d = False
ob_lamp_003.empty_display_type = 'ARROWS'
ob_lamp_003.color = (0.0, 0.0, 0.0, 0.0)
ob_lamp_003.lineart.crease_threshold = 0.0
ob_lamp_002.location = (0.0, 3.0, 4.0)
ob_lamp_002.rotation_euler = (0.6503, 0.05522, 1.866)
ob_lamp_002.lock_rotations_4d = False
ob_lamp_002.empty_display_type = 'ARROWS'
ob_lamp_002.color = (0.0, 0.0, 0.0, 0.0)
ob_lamp_002.lineart.crease_threshold = 0.0
ob_lamp_001.location = (-3.0, 0.0, 4.0)
ob_lamp_001.rotation_euler = (0.6503, 0.05522, 1.866)
ob_lamp_001.lock_rotations_4d = False
ob_lamp_001.empty_display_type = 'ARROWS'
ob_lamp_001.color = (0.0, 0.0, 0.0, 0.0)
ob_lamp_001.lineart.crease_threshold = 0.0
ob_lamp_004.location = (3.0, 0.0, 4.0)
ob_lamp_004.rotation_euler = (0.6503, 0.05522, 1.866)
ob_lamp_004.lock_rotations_4d = False
ob_lamp_004.empty_display_type = 'ARROWS'
ob_lamp_004.color = (0.0, 0.0, 0.0, 0.0)
ob_lamp_004.lineart.crease_threshold = 0.0
ob_camera.location = (7.481, -6.508, 5.344)
ob_camera.rotation_euler = (1.109, 0.01082, 0.8149)
ob_camera.lock_rotations_4d = False
ob_camera.empty_display_type = 'ARROWS'
ob_camera.color = (0.0, 0.0, 0.0, 0.0)
ob_camera.display_type = 'WIRE'
ob_camera.lineart.crease_threshold = 0.0

# ---- collection membership
col_collection_1.objects.link(ob_rig)
col_collection_1.objects.link(ob_s4studio_mesh_1)
col_collection_1.objects.link(ob_s4studio_mesh_0)
col_collection_1.objects.link(ob_lamp_003)
col_collection_1.objects.link(ob_lamp_002)
col_collection_1.objects.link(ob_lamp_001)
col_collection_1.objects.link(ob_lamp_004)
col_collection_1.objects.link(ob_camera)

# ---- scene / render settings (as saved in the file)
scene.camera = ob_camera
scene.frame_start = 1; scene.frame_end = 250; scene.frame_set(1)
scene.render.engine = 'BLENDER_EEVEE_NEXT'
scene.render.resolution_percentage = 50
scene.render.dither_intensity = 0.0
scene.cycles.use_denoising = False
scene.cycles.samples = 10
scene.cycles.sampling_pattern = 'TABULATED_SOBOL'
scene.cycles.light_sampling_threshold = 0.0
scene.cycles.use_adaptive_sampling = False
scene.cycles.use_light_tree = False
scene.cycles.blur_glossy = 0.0
scene.cycles.volume_bounces = 1
scene.cycles.pixel_filter_type = 'GAUSSIAN'
scene.cycles.sample_clamp_indirect = 0.0
scene.view_settings.view_transform = 'Standard'
bpy.context.view_layer.update()
